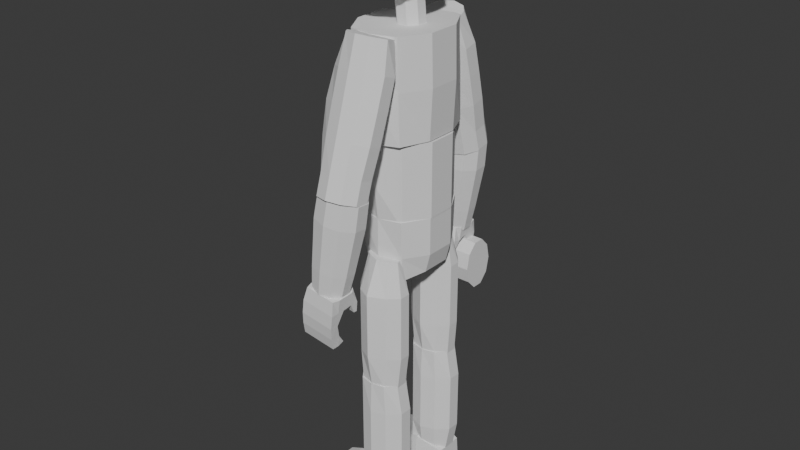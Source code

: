 # Source: Human.blend  (saved by Blender 4.1.23; exported with 4.5.12 LTS)
import bpy
from mathutils import Matrix  # noqa: F401  (used for matrix-valued properties, if any)

bpy.ops.wm.read_factory_settings(use_empty=True)
scene = bpy.context.scene
scene.name = 'Scene'

# ---- world
world_world = bpy.data.worlds.new('World'); scene.world = world_world
world_world.use_nodes = True; world_world.node_tree.nodes.clear()
_N = world_world.node_tree.nodes; _L = world_world.node_tree.links
n0 = _N.new('ShaderNodeOutputWorld'); n0.name = 'World Output'; n0.location = (300, 300)
n1 = _N.new('ShaderNodeBackground'); n1.name = 'Background'; n1.location = (10, 300)
n1.inputs[0].default_value = (0.05088, 0.05088, 0.05088, 1.0)
_L.new(n1.outputs[0], n0.inputs[0])
n0.is_active_output = True
world_world.color = (0.05088, 0.05088, 0.05088)
world_world.use_sun_shadow = False
world_world.sun_shadow_jitter_overblur = 0.0

# ---- meshes
me_cylinder = bpy.data.meshes.new('Cylinder')
me_cylinder.from_pydata([(0.004534, 0.8235, -0.8436), (0.004534, 0.9044, 0.9293), (0.5923, 0.6662, -0.738), (0.548, 0.8059, 0.9293), (0.9556, 0.3091, -0.5697), (0.9083, 0.3091, 0.9293), (0.9556, -0.309, -0.5697), (0.9113, -0.309, 0.9293), (0.5923, -0.6661, -0.738), (0.5923, -0.8077, 0.9293), (0.004534, -0.8234, -0.8436), (0.004534, -0.9043, 0.9293), (-0.5833, -0.6661, -1.071), (-0.5833, -0.8077, 0.9293), (-0.9465, -0.309, -1.071), (-0.9465, -0.309, 0.9293), (-0.9465, 0.3091, -1.071), (-0.9465, 0.3091, 0.9293), (-0.5833, 0.6662, -1.071), (-0.5833, 0.8079, 0.9293), (0.004534, 0.9299, -0.07072), (0.5923, 0.8076, -0.07072), (0.9556, 0.3091, -0.07072), (0.9556, -0.309, -0.07072), (0.5923, -0.8075, -0.07072), (0.004534, -0.9298, -0.07072), (-0.5833, -0.8075, -0.07072), (-0.9465, -0.309, -0.07072), (-0.9465, 0.3091, -0.07072), (-0.5833, 0.8076, -0.07072)], [], [(20, 1, 3, 21), (21, 3, 5, 22), (22, 5, 7, 23), (23, 7, 9, 24), (24, 9, 11, 25), (25, 11, 13, 26), (26, 13, 15, 27), (27, 15, 17, 28), (3, 1, 19, 17, 15, 13, 11, 9, 7, 5), (28, 17, 19, 29), (29, 19, 1, 20), (0, 2, 4, 6, 8, 10, 12, 14, 16, 18), (18, 29, 20, 0), (16, 28, 29, 18), (14, 27, 28, 16), (12, 26, 27, 14), (10, 25, 26, 12), (8, 24, 25, 10), (6, 23, 24, 8), (4, 22, 23, 6), (2, 21, 22, 4), (0, 20, 21, 2)])
_uv = me_cylinder.uv_layers.new(name='UVMap')
_uv.uv.foreach_set('vector', [1.0, 0.75, 1.0, 1.0, 0.9, 1.0, 0.9, 0.75, 0.9, 0.75, 0.9, 1.0, 0.8, 1.0, 0.8, 0.75, 0.8, 0.75, 0.8, 1.0, 0.7, 1.0, 0.7, 0.75, 0.7, 0.75, 0.7, 1.0, 0.6, 1.0, 0.6, 0.75, 0.6, 0.75, 0.6, 1.0, 0.5, 1.0, 0.5, 0.75, 0.5, 0.75, 0.5, 1.0, 0.4, 1.0, 0.4, 0.75, 0.4, 0.75, 0.4, 1.0, 0.3, 1.0, 0.3, 0.75, 0.3, 0.75, 0.3, 1.0, 0.2, 1.0, 0.2, 0.75, 0.3911, 0.4442, 0.25, 0.49, 0.1089, 0.4442, 0.02175, 0.3242, 0.02175, 0.1758, 0.1089, 0.05584, 0.25, 0.01, 0.3911, 0.05584, 0.4783, 0.1758, 0.4783, 0.3242, 0.2, 0.75, 0.2, 1.0, 0.1, 1.0, 0.1, 0.75, 0.1, 0.75, 0.1, 1.0, -7.451e-08, 1.0, -7.451e-08, 0.75, 0.75, 0.49, 0.8911, 0.4442, 0.9783, 0.3242, 0.9783, 0.1758, 0.8911, 0.05584, 0.75, 0.01, 0.6089, 0.05584, 0.5217, 0.1758, 0.5217, 0.3242, 0.6089, 0.4442, 0.1, 0.5, 0.1, 0.75, -7.451e-08, 0.75, -7.451e-08, 0.5, 0.2, 0.5, 0.2, 0.75, 0.1, 0.75, 0.1, 0.5, 0.3, 0.5, 0.3, 0.75, 0.2, 0.75, 0.2, 0.5, 0.4, 0.5, 0.4, 0.75, 0.3, 0.75, 0.3, 0.5, 0.5, 0.5, 0.5, 0.75, 0.4, 0.75, 0.4, 0.5, 0.6, 0.5, 0.6, 0.75, 0.5, 0.75, 0.5, 0.5, 0.7, 0.5, 0.7, 0.75, 0.6, 0.75, 0.6, 0.5, 0.8, 0.5, 0.8, 0.75, 0.7, 0.75, 0.7, 0.5, 0.9, 0.5, 0.9, 0.75, 0.8, 0.75, 0.8, 0.5, 1.0, 0.5, 1.0, 0.75, 0.9, 0.75, 0.9, 0.5])
me_cylinder.update()
me_cube_001 = bpy.data.meshes.new('Cube.001')
me_cube_001.from_pydata([(-0.04191, -0.1027, -0.4875), (-0.05932, -0.2427, -0.3485), (-0.199, -0.1027, -0.3601), (-0.1451, -0.2427, 0.3317), (-0.1628, -0.1027, 0.4707), (-0.2848, -0.1027, 0.3203), (-0.04191, 0.1027, -0.4875), (-0.199, 0.1027, -0.3601), (-0.05932, 0.2427, -0.3485), (-0.1628, 0.1027, 0.4707), (-0.1451, 0.2427, 0.3317), (-0.2848, 0.1027, 0.3203), (0.1628, -0.1027, -0.4707), (0.2848, -0.1027, -0.3203), (0.1451, -0.2427, -0.3317), (0.04191, -0.1027, 0.4875), (0.05932, -0.2427, 0.3485), (0.199, -0.1027, 0.3601), (0.1628, 0.1027, -0.4707), (0.1451, 0.2427, -0.3317), (0.2848, 0.1027, -0.3203), (0.04191, 0.1027, 0.4875), (0.199, 0.1027, 0.3601), (0.05932, 0.2427, 0.3485)], [], [(14, 16, 3, 1), (20, 22, 17, 13), (21, 9, 4, 15), (2, 5, 11, 7), (8, 10, 23, 19), (0, 1, 2), (3, 4, 5), (6, 7, 8), (9, 10, 11), (12, 13, 14), (15, 16, 17), (18, 19, 20), (21, 22, 23), (6, 0, 2, 7), (1, 3, 5, 2), (4, 9, 11, 5), (10, 8, 7, 11), (18, 6, 8, 19), (9, 21, 23, 10), (22, 20, 19, 23), (12, 18, 20, 13), (21, 15, 17, 22), (16, 14, 13, 17), (0, 12, 14, 1), (15, 4, 3, 16), (6, 18, 12, 0)])
_uv = me_cube_001.uv_layers.new(name='UVMap')
_uv.uv.foreach_set('vector', [0.4113, 0.8222, 0.5887, 0.8222, 0.5887, 0.9278, 0.4113, 0.9278, 0.4112, 0.5721, 0.5888, 0.5721, 0.5888, 0.6779, 0.4112, 0.6779, 0.6971, 0.5721, 0.8029, 0.5721, 0.8029, 0.6779, 0.6971, 0.6779, 0.4112, 0.07211, 0.5888, 0.07211, 0.5888, 0.1779, 0.4112, 0.1779, 0.4113, 0.3222, 0.5887, 0.3222, 0.5887, 0.4278, 0.4113, 0.4278, 0.1971, 0.6779, 0.194, 0.75, 0.125, 0.6779, 0.5872, 0.0, 0.6234, 0.07211, 0.5888, 0.07211, 0.1971, 0.5721, 0.125, 0.5721, 0.194, 0.5, 0.6234, 0.1779, 0.5872, 0.25, 0.5888, 0.1779, 0.3029, 0.6779, 0.3719, 0.6779, 0.2997, 0.75, 0.625, 0.8221, 0.5887, 0.8222, 0.5888, 0.75, 0.3029, 0.5721, 0.2997, 0.5, 0.3719, 0.5721, 0.625, 0.4279, 0.5888, 0.5, 0.5887, 0.4278, 0.1971, 0.5721, 0.1971, 0.6779, 0.125, 0.6779, 0.125, 0.5721, 0.4097, 0.0, 0.5872, 0.0, 0.5888, 0.07211, 0.4112, 0.07211, 0.625, 0.07211, 0.625, 0.1779, 0.5888, 0.1779, 0.5888, 0.07211, 0.5887, 0.3222, 0.4113, 0.3222, 0.4112, 0.1779, 0.5888, 0.1779, 0.3029, 0.5721, 0.1971, 0.5721, 0.194, 0.5, 0.2997, 0.5, 0.625, 0.3221, 0.625, 0.4279, 0.5887, 0.4278, 0.5887, 0.3222, 0.5888, 0.5721, 0.4112, 0.5721, 0.4113, 0.4278, 0.5887, 0.4278, 0.3029, 0.6779, 0.3029, 0.5721, 0.4112, 0.5721, 0.4112, 0.6779, 0.6971, 0.5721, 0.6971, 0.6779, 0.5888, 0.6779, 0.5888, 0.5721, 0.5887, 0.8222, 0.4113, 0.8222, 0.4112, 0.6779, 0.5888, 0.6779, 0.1971, 0.6779, 0.3029, 0.6779, 0.2997, 0.75, 0.194, 0.75, 0.625, 0.8221, 0.625, 0.9279, 0.5887, 0.9278, 0.5887, 0.8222, 0.1971, 0.5721, 0.3029, 0.5721, 0.3029, 0.6779, 0.1971, 0.6779])
me_cube_001.update()
me_cylinder_001 = bpy.data.meshes.new('Cylinder.001')
me_cylinder_001.from_pydata([(0.01098, 0.9535, -1.001), (0.01098, 0.9123, 0.999), (0.5988, 0.809, -1.001), (0.5988, 0.809, 0.999), (0.8751, 0.309, -0.9934), (0.962, 0.309, 0.999), (0.8751, -0.309, -0.9934), (0.962, -0.309, 0.999), (0.5988, -0.809, -1.001), (0.5988, -0.809, 0.999), (0.01098, -0.9535, -1.001), (0.01098, -0.9123, 0.999), (-0.5768, -0.809, -1.001), (-0.5768, -0.809, 0.999), (-0.9401, -0.309, -1.001), (-0.9401, -0.309, 0.999), (-0.9401, 0.309, -1.001), (-0.9401, 0.309, 0.999), (-0.5768, 0.809, -1.001), (-0.5768, 0.809, 0.999), (0.01098, 0.994, -0.000958), (0.5988, 0.809, -0.000958), (0.962, 0.309, -0.000958), (0.962, -0.309, -0.000958), (0.5988, -0.809, -0.000958), (0.01098, -0.994, -0.000958), (-0.5768, -0.809, -0.000958), (-1.018, -0.309, 0.005826), (-1.018, 0.309, 0.005826), (-0.5768, 0.809, -0.000958)], [], [(20, 1, 3, 21), (21, 3, 5, 22), (22, 5, 7, 23), (23, 7, 9, 24), (24, 9, 11, 25), (25, 11, 13, 26), (26, 13, 15, 27), (27, 15, 17, 28), (3, 1, 19, 17, 15, 13, 11, 9, 7, 5), (28, 17, 19, 29), (29, 19, 1, 20), (0, 2, 4, 6, 8, 10, 12, 14, 16, 18), (18, 29, 20, 0), (16, 28, 29, 18), (14, 27, 28, 16), (12, 26, 27, 14), (10, 25, 26, 12), (8, 24, 25, 10), (6, 23, 24, 8), (4, 22, 23, 6), (2, 21, 22, 4), (0, 20, 21, 2)])
_uv = me_cylinder_001.uv_layers.new(name='UVMap')
_uv.uv.foreach_set('vector', [1.0, 0.75, 1.0, 1.0, 0.9, 1.0, 0.9, 0.75, 0.9, 0.75, 0.9, 1.0, 0.8, 1.0, 0.8, 0.75, 0.8, 0.75, 0.8, 1.0, 0.7, 1.0, 0.7, 0.75, 0.7, 0.75, 0.7, 1.0, 0.6, 1.0, 0.6, 0.75, 0.6, 0.75, 0.6, 1.0, 0.5, 1.0, 0.5, 0.75, 0.5, 0.75, 0.5, 1.0, 0.4, 1.0, 0.4, 0.75, 0.4, 0.75, 0.4, 1.0, 0.3, 1.0, 0.3, 0.75, 0.3, 0.75, 0.3, 1.0, 0.2, 1.0, 0.2, 0.75, 0.3911, 0.4442, 0.25, 0.49, 0.1089, 0.4442, 0.02175, 0.3242, 0.02175, 0.1758, 0.1089, 0.05584, 0.25, 0.01, 0.3911, 0.05584, 0.4783, 0.1758, 0.4783, 0.3242, 0.2, 0.75, 0.2, 1.0, 0.1, 1.0, 0.1, 0.75, 0.1, 0.75, 0.1, 1.0, -7.451e-08, 1.0, -7.451e-08, 0.75, 0.75, 0.49, 0.8911, 0.4442, 0.9783, 0.3242, 0.9783, 0.1758, 0.8911, 0.05584, 0.75, 0.01, 0.6089, 0.05584, 0.5217, 0.1758, 0.5217, 0.3242, 0.6089, 0.4442, 0.1, 0.5, 0.1, 0.75, -7.451e-08, 0.75, -7.451e-08, 0.5, 0.2, 0.5, 0.2, 0.75, 0.1, 0.75, 0.1, 0.5, 0.3, 0.5, 0.3, 0.75, 0.2, 0.75, 0.2, 0.5, 0.4, 0.5, 0.4, 0.75, 0.3, 0.75, 0.3, 0.5, 0.5, 0.5, 0.5, 0.75, 0.4, 0.75, 0.4, 0.5, 0.6, 0.5, 0.6, 0.75, 0.5, 0.75, 0.5, 0.5, 0.7, 0.5, 0.7, 0.75, 0.6, 0.75, 0.6, 0.5, 0.8, 0.5, 0.8, 0.75, 0.7, 0.75, 0.7, 0.5, 0.9, 0.5, 0.9, 0.75, 0.8, 0.75, 0.8, 0.5, 1.0, 0.5, 1.0, 0.75, 0.9, 0.75, 0.9, 0.5])
me_cylinder_001.update()
me_cylinder_003 = bpy.data.meshes.new('Cylinder.003')
me_cylinder_003.from_pydata([(-0.04667, 0.775, -1.651), (0.4837, 0.7295, -1.696), (0.5411, 0.809, -0.02036), (0.7802, 0.309, -1.531), (0.9044, 0.309, -0.02036), (0.7802, -0.309, -1.531), (0.9044, -0.309, -0.02036), (0.4837, -0.7295, -1.696), (0.5411, -0.809, -0.02036), (-0.04667, -0.775, -1.651), (-0.4478, -0.7295, -1.58), (-0.6345, -0.809, -0.02036), (-0.6676, -0.309, -1.636), (-0.985, -0.3021, -0.1805), (-0.6676, 0.309, -1.636), (-0.985, 0.3021, -0.1805), (-0.2469, 0.7295, -1.58), (-0.6345, 0.809, -0.02036), (-0.04667, 0.8939, -1.027), (0.5411, 0.7736, -1.02), (0.9044, 0.309, -1.02), (0.9044, -0.309, -1.02), (0.5411, -0.7736, -1.02), (-0.04667, -0.8939, -1.027), (-0.562, -0.7736, -1.02), (-0.9253, -0.309, -1.02), (-0.9253, 0.309, -1.02), (-0.562, 0.7736, -1.02), (-0.07245, 0.8728, -0.0672), (-0.07245, 0.9552, 1.963), (0.5377, 0.7728, -0.1827), (0.5377, 0.7728, 1.963), (0.9148, 0.2952, -0.01676), (0.9148, 0.2952, 1.963), (0.9148, -0.2952, -0.01676), (0.9148, -0.2952, 1.963), (0.5377, -0.7728, -0.1827), (0.5377, -0.7728, 1.963), (-0.07245, -0.8728, -0.0672), (-0.07245, -0.9552, 1.963), (-0.5953, -0.7728, -0.1827), (-0.6826, -0.7728, 1.963), (-1.06, -0.2952, 1.963), (-1.06, 0.2952, 1.963), (-0.5953, 0.7728, -0.1827), (-0.6826, 0.7728, 1.963), (-0.07245, 0.9552, 0.8453), (0.5377, 0.7728, 0.8156), (0.9148, 0.2952, 0.8009), (0.9148, -0.2952, 0.8009), (0.5377, -0.7728, 0.8156), (-0.07245, -0.9552, 0.8453), (-0.6826, -0.7728, 0.8156), (-1.06, -0.2952, 0.8009), (-1.06, 0.2952, 0.8009), (-0.6826, 0.7728, 0.8156)], [], [(18, 28, 2, 19), (19, 2, 4, 20), (20, 4, 6, 21), (21, 6, 8, 22), (22, 8, 38, 23), (23, 38, 11, 24), (24, 11, 13, 25), (25, 13, 15, 26), (2, 28, 17, 15, 13, 11, 38, 8, 6, 4), (26, 15, 17, 27), (27, 17, 28, 18), (0, 1, 3, 5, 7, 9, 10, 12, 14, 16), (16, 27, 18, 0), (14, 26, 27, 16), (12, 25, 26, 14), (10, 24, 25, 12), (9, 23, 24, 10), (7, 22, 23, 9), (5, 21, 22, 7), (3, 20, 21, 5), (1, 19, 20, 3), (0, 18, 19, 1), (46, 29, 31, 47), (47, 31, 33, 48), (48, 33, 35, 49), (49, 35, 37, 50), (50, 37, 39, 51), (51, 39, 41, 52), (52, 41, 42, 53), (53, 42, 43, 54), (31, 29, 45, 43, 42, 41, 39, 37, 35, 33), (54, 43, 45, 55), (55, 45, 29, 46), (28, 30, 32, 34, 36, 38, 40, 13, 15, 44), (44, 55, 46, 28), (15, 54, 55, 44), (13, 53, 54, 15), (40, 52, 53, 13), (38, 51, 52, 40), (36, 50, 51, 38), (34, 49, 50, 36), (32, 48, 49, 34), (30, 47, 48, 32), (28, 46, 47, 30)])
_uv = me_cylinder_003.uv_layers.new(name='UVMap')
_uv.uv.foreach_set('vector', [1.0, 0.75, 1.0, 1.0, 0.9, 1.0, 0.9, 0.75, 0.9, 0.75, 0.9, 1.0, 0.8, 1.0, 0.8, 0.75, 0.8, 0.75, 0.8, 1.0, 0.7, 1.0, 0.7, 0.75, 0.7, 0.75, 0.7, 1.0, 0.6, 1.0, 0.6, 0.75, 0.6, 0.75, 0.6, 1.0, 0.5, 1.0, 0.5, 0.75, 0.5, 0.75, 0.5, 1.0, 0.4, 1.0, 0.4, 0.75, 0.4, 0.75, 0.4, 1.0, 0.3, 1.0, 0.3, 0.75, 0.3, 0.75, 0.3, 1.0, 0.2, 1.0, 0.2, 0.75, 0.3911, 0.4442, 0.25, 0.49, 0.1089, 0.4442, 0.02175, 0.3242, 0.02175, 0.1758, 0.1089, 0.05584, 0.25, 0.01, 0.3911, 0.05584, 0.4783, 0.1758, 0.4783, 0.3242, 0.2, 0.75, 0.2, 1.0, 0.1, 1.0, 0.1, 0.75, 0.1, 0.75, 0.1, 1.0, -7.451e-08, 1.0, -7.451e-08, 0.75, 0.75, 0.49, 0.8911, 0.4442, 0.9783, 0.3242, 0.9783, 0.1758, 0.8911, 0.05584, 0.75, 0.01, 0.6089, 0.05584, 0.5217, 0.1758, 0.5217, 0.3242, 0.6089, 0.4442, 0.1, 0.5, 0.1, 0.75, -7.451e-08, 0.75, -7.451e-08, 0.5, 0.2, 0.5, 0.2, 0.75, 0.1, 0.75, 0.1, 0.5, 0.3, 0.5, 0.3, 0.75, 0.2, 0.75, 0.2, 0.5, 0.4, 0.5, 0.4, 0.75, 0.3, 0.75, 0.3, 0.5, 0.5, 0.5, 0.5, 0.75, 0.4, 0.75, 0.4, 0.5, 0.6, 0.5, 0.6, 0.75, 0.5, 0.75, 0.5, 0.5, 0.7, 0.5, 0.7, 0.75, 0.6, 0.75, 0.6, 0.5, 0.8, 0.5, 0.8, 0.75, 0.7, 0.75, 0.7, 0.5, 0.9, 0.5, 0.9, 0.75, 0.8, 0.75, 0.8, 0.5, 1.0, 0.5, 1.0, 0.75, 0.9, 0.75, 0.9, 0.5, 1.0, 0.75, 1.0, 1.0, 0.9, 1.0, 0.9, 0.75, 0.9, 0.75, 0.9, 1.0, 0.8, 1.0, 0.8, 0.75, 0.8, 0.75, 0.8, 1.0, 0.7, 1.0, 0.7, 0.75, 0.7, 0.75, 0.7, 1.0, 0.6, 1.0, 0.6, 0.75, 0.6, 0.75, 0.6, 1.0, 0.5, 1.0, 0.5, 0.75, 0.5, 0.75, 0.5, 1.0, 0.4, 1.0, 0.4, 0.75, 0.4, 0.75, 0.4, 1.0, 0.3, 1.0, 0.3, 0.75, 0.3, 0.75, 0.3, 1.0, 0.2, 1.0, 0.2, 0.75, 0.3911, 0.4442, 0.25, 0.49, 0.1089, 0.4442, 0.02175, 0.3242, 0.02175, 0.1758, 0.1089, 0.05584, 0.25, 0.01, 0.3911, 0.05584, 0.4783, 0.1758, 0.4783, 0.3242, 0.2, 0.75, 0.2, 1.0, 0.1, 1.0, 0.1, 0.75, 0.1, 0.75, 0.1, 1.0, -7.451e-08, 1.0, -7.451e-08, 0.75, 0.75, 0.49, 0.8911, 0.4442, 0.9783, 0.3242, 0.9783, 0.1758, 0.8911, 0.05584, 0.75, 0.01, 0.6089, 0.05584, 0.5217, 0.1758, 0.5217, 0.3242, 0.6089, 0.4442, 0.1, 0.5, 0.1, 0.75, -7.451e-08, 0.75, -7.451e-08, 0.5, 0.2, 0.5, 0.2, 0.75, 0.1, 0.75, 0.1, 0.5, 0.3, 0.5, 0.3, 0.75, 0.2, 0.75, 0.2, 0.5, 0.4, 0.5, 0.4, 0.75, 0.3, 0.75, 0.3, 0.5, 0.5, 0.5, 0.5, 0.75, 0.4, 0.75, 0.4, 0.5, 0.6, 0.5, 0.6, 0.75, 0.5, 0.75, 0.5, 0.5, 0.7, 0.5, 0.7, 0.75, 0.6, 0.75, 0.6, 0.5, 0.8, 0.5, 0.8, 0.75, 0.7, 0.75, 0.7, 0.5, 0.9, 0.5, 0.9, 0.75, 0.8, 0.75, 0.8, 0.5, 1.0, 0.5, 1.0, 0.75, 0.9, 0.75, 0.9, 0.5])
me_cylinder_003.update()
me_cylinder_004 = bpy.data.meshes.new('Cylinder.004')
me_cylinder_004.from_pydata([(0.007598, 1.036, -1.0), (0.007598, 0.5739, 1.0), (0.5954, 0.8446, -1.0), (0.5129, 0.3207, 1.0), (0.9587, 0.3446, -1.0), (0.7438, 0.1046, 1.0), (0.9587, -0.2734, -1.0), (0.805, -0.239, 1.0), (0.5954, -0.7734, -1.0), (0.5875, -0.7638, 1.0), (0.007598, -0.9644, -1.0), (0.007598, -0.9644, 1.0), (-0.5802, -0.7734, -1.0), (-0.525, -0.7065, 1.0), (-0.9435, -0.2734, -1.0), (-0.7286, -0.2253, 1.0), (-0.9435, 0.3446, -1.0), (-0.7898, 0.1183, 1.0), (-0.5802, 0.8446, -1.0), (-0.5442, 0.3558, 1.0), (0.06502, 1.263, -0.5), (0.06502, 1.263, 0.0), (0.06502, 1.263, 0.5), (0.6863, 0.8738, 0.5), (0.6863, 0.8738, 0.0), (0.6863, 0.8738, -0.5), (1.05, 0.3446, 0.5), (1.05, 0.3446, 0.0), (1.05, 0.3446, -0.5), (1.05, -0.2734, 0.5), (1.05, -0.2734, 0.0), (1.05, -0.2734, -0.5), (0.6542, -0.797, 0.5), (0.6542, -0.797, 0.0), (0.6542, -0.797, -0.5), (-0.006896, -1.192, 0.5), (-0.006896, -1.192, 0.0), (-0.006896, -1.192, -0.5), (-0.6778, -0.7957, 0.5), (-0.6778, -0.7957, 0.0), (-0.6778, -0.7957, -0.5), (-1.112, -0.2734, 0.5), (-1.112, -0.2734, 0.0), (-1.112, -0.2734, -0.5), (-1.112, 0.3446, 0.5), (-1.112, 0.3446, 0.0), (-1.112, 0.3446, -0.5), (-0.6465, 0.8617, 0.5), (-0.6465, 0.8617, 0.0), (-0.6465, 0.8617, -0.5)], [], [(22, 1, 3, 23), (23, 3, 5, 26), (26, 5, 7, 29), (29, 7, 9, 32), (32, 9, 11, 35), (35, 11, 13, 38), (38, 13, 15, 41), (41, 15, 17, 44), (3, 1, 19, 17, 15, 13, 11, 9, 7, 5), (44, 17, 19, 47), (47, 19, 1, 22), (0, 2, 4, 6, 8, 10, 12, 14, 16, 18), (18, 49, 20, 0), (49, 48, 21, 20), (48, 47, 22, 21), (16, 46, 49, 18), (46, 45, 48, 49), (45, 44, 47, 48), (14, 43, 46, 16), (43, 42, 45, 46), (42, 41, 44, 45), (12, 40, 43, 14), (40, 39, 42, 43), (39, 38, 41, 42), (10, 37, 40, 12), (37, 36, 39, 40), (36, 35, 38, 39), (8, 34, 37, 10), (34, 33, 36, 37), (33, 32, 35, 36), (6, 31, 34, 8), (31, 30, 33, 34), (30, 29, 32, 33), (4, 28, 31, 6), (28, 27, 30, 31), (27, 26, 29, 30), (2, 25, 28, 4), (25, 24, 27, 28), (24, 23, 26, 27), (0, 20, 25, 2), (20, 21, 24, 25), (21, 22, 23, 24)])
_uv = me_cylinder_004.uv_layers.new(name='UVMap')
_uv.uv.foreach_set('vector', [1.0, 0.875, 1.0, 1.0, 0.9, 1.0, 0.9, 0.875, 0.9, 0.875, 0.9, 1.0, 0.8, 1.0, 0.8, 0.875, 0.8, 0.875, 0.8, 1.0, 0.7, 1.0, 0.7, 0.875, 0.7, 0.875, 0.7, 1.0, 0.6, 1.0, 0.6, 0.875, 0.6, 0.875, 0.6, 1.0, 0.5, 1.0, 0.5, 0.875, 0.5, 0.875, 0.5, 1.0, 0.4, 1.0, 0.4, 0.875, 0.4, 0.875, 0.4, 1.0, 0.3, 1.0, 0.3, 0.875, 0.3, 0.875, 0.3, 1.0, 0.2, 1.0, 0.2, 0.875, 0.3911, 0.4442, 0.25, 0.49, 0.1089, 0.4442, 0.02175, 0.3242, 0.02175, 0.1758, 0.1089, 0.05584, 0.25, 0.01, 0.3911, 0.05584, 0.4783, 0.1758, 0.4783, 0.3242, 0.2, 0.875, 0.2, 1.0, 0.1, 1.0, 0.1, 0.875, 0.1, 0.875, 0.1, 1.0, -7.451e-08, 1.0, -7.451e-08, 0.875, 0.75, 0.49, 0.8911, 0.4442, 0.9783, 0.3242, 0.9783, 0.1758, 0.8911, 0.05584, 0.75, 0.01, 0.6089, 0.05584, 0.5217, 0.1758, 0.5217, 0.3242, 0.6089, 0.4442, 0.1, 0.5, 0.1, 0.625, -7.451e-08, 0.625, -7.451e-08, 0.5, 0.1, 0.625, 0.1, 0.75, -7.451e-08, 0.75, -7.451e-08, 0.625, 0.1, 0.75, 0.1, 0.875, -7.451e-08, 0.875, -7.451e-08, 0.75, 0.2, 0.5, 0.2, 0.625, 0.1, 0.625, 0.1, 0.5, 0.2, 0.625, 0.2, 0.75, 0.1, 0.75, 0.1, 0.625, 0.2, 0.75, 0.2, 0.875, 0.1, 0.875, 0.1, 0.75, 0.3, 0.5, 0.3, 0.625, 0.2, 0.625, 0.2, 0.5, 0.3, 0.625, 0.3, 0.75, 0.2, 0.75, 0.2, 0.625, 0.3, 0.75, 0.3, 0.875, 0.2, 0.875, 0.2, 0.75, 0.4, 0.5, 0.4, 0.625, 0.3, 0.625, 0.3, 0.5, 0.4, 0.625, 0.4, 0.75, 0.3, 0.75, 0.3, 0.625, 0.4, 0.75, 0.4, 0.875, 0.3, 0.875, 0.3, 0.75, 0.5, 0.5, 0.5, 0.625, 0.4, 0.625, 0.4, 0.5, 0.5, 0.625, 0.5, 0.75, 0.4, 0.75, 0.4, 0.625, 0.5, 0.75, 0.5, 0.875, 0.4, 0.875, 0.4, 0.75, 0.6, 0.5, 0.6, 0.625, 0.5, 0.625, 0.5, 0.5, 0.6, 0.625, 0.6, 0.75, 0.5, 0.75, 0.5, 0.625, 0.6, 0.75, 0.6, 0.875, 0.5, 0.875, 0.5, 0.75, 0.7, 0.5, 0.7, 0.625, 0.6, 0.625, 0.6, 0.5, 0.7, 0.625, 0.7, 0.75, 0.6, 0.75, 0.6, 0.625, 0.7, 0.75, 0.7, 0.875, 0.6, 0.875, 0.6, 0.75, 0.8, 0.5, 0.8, 0.625, 0.7, 0.625, 0.7, 0.5, 0.8, 0.625, 0.8, 0.75, 0.7, 0.75, 0.7, 0.625, 0.8, 0.75, 0.8, 0.875, 0.7, 0.875, 0.7, 0.75, 0.9, 0.5, 0.9, 0.625, 0.8, 0.625, 0.8, 0.5, 0.9, 0.625, 0.9, 0.75, 0.8, 0.75, 0.8, 0.625, 0.9, 0.75, 0.9, 0.875, 0.8, 0.875, 0.8, 0.75, 1.0, 0.5, 1.0, 0.625, 0.9, 0.625, 0.9, 0.5, 1.0, 0.625, 1.0, 0.75, 0.9, 0.75, 0.9, 0.625, 1.0, 0.75, 1.0, 0.875, 0.9, 0.875, 0.9, 0.75])
me_cylinder_004.update()
me_cylinder_005 = bpy.data.meshes.new('Cylinder.005')
me_cylinder_005.from_pydata([(-0.0411, 0.8004, -1.0), (-0.0411, 0.9246, 1.0), (0.5467, 0.6476, -1.0), (0.5467, 0.809, 1.0), (0.91, 0.309, -1.0), (0.91, 0.309, 1.0), (0.91, -0.309, -1.0), (0.91, -0.309, 1.0), (0.5467, -0.6476, -1.0), (0.5467, -0.809, 1.0), (-0.0411, -0.8004, -1.0), (-0.0411, -0.9246, 1.0), (-0.6289, -0.809, -1.0), (-0.6289, -0.809, 1.0), (-0.9922, -0.309, -1.0), (-0.9922, -0.309, 1.0), (-0.9922, 0.309, -1.0), (-0.9922, 0.309, 1.0), (-0.6289, 0.809, -1.0), (-0.6289, 0.809, 1.0), (-0.0411, 1.0, -0.5), (-0.0411, 1.0, 0.0), (-0.0411, 1.0, 0.5), (0.6389, 0.809, 0.5), (0.6389, 0.809, 0.0), (0.6389, 0.809, -0.5), (1.16, 0.309, 0.5), (1.16, 0.309, 0.0), (1.16, 0.309, -0.5), (1.16, -0.309, 0.5), (1.16, -0.309, 0.0), (1.16, -0.309, -0.5), (0.6389, -0.809, 0.5), (0.6389, -0.809, 0.0), (0.6389, -0.809, -0.5), (-0.0411, -1.0, 0.5), (-0.0411, -1.0, 0.0), (-0.0411, -1.0, -0.5), (-0.6289, -0.809, 0.5), (-0.6289, -0.809, 0.0), (-0.6289, -0.809, -0.5), (-0.9922, -0.309, 0.5), (-0.9922, -0.309, 0.0), (-0.9922, -0.309, -0.5), (-0.9922, 0.309, 0.5), (-0.9922, 0.309, 0.0), (-0.9922, 0.309, -0.5), (-0.6289, 0.809, 0.5), (-0.6289, 0.809, 0.0), (-0.6289, 0.809, -0.5)], [], [(22, 1, 3, 23), (23, 3, 5, 26), (26, 5, 7, 29), (29, 7, 9, 32), (32, 9, 11, 35), (35, 11, 13, 38), (38, 13, 15, 41), (41, 15, 17, 44), (3, 1, 19, 17, 15, 13, 11, 9, 7, 5), (44, 17, 19, 47), (47, 19, 1, 22), (0, 2, 4, 6, 8, 10, 12, 14, 16, 18), (18, 49, 20, 0), (49, 48, 21, 20), (48, 47, 22, 21), (16, 46, 49, 18), (46, 45, 48, 49), (45, 44, 47, 48), (14, 43, 46, 16), (43, 42, 45, 46), (42, 41, 44, 45), (12, 40, 43, 14), (40, 39, 42, 43), (39, 38, 41, 42), (10, 37, 40, 12), (37, 36, 39, 40), (36, 35, 38, 39), (8, 34, 37, 10), (34, 33, 36, 37), (33, 32, 35, 36), (6, 31, 34, 8), (31, 30, 33, 34), (30, 29, 32, 33), (4, 28, 31, 6), (28, 27, 30, 31), (27, 26, 29, 30), (2, 25, 28, 4), (25, 24, 27, 28), (24, 23, 26, 27), (0, 20, 25, 2), (20, 21, 24, 25), (21, 22, 23, 24)])
_uv = me_cylinder_005.uv_layers.new(name='UVMap')
_uv.uv.foreach_set('vector', [1.0, 0.875, 1.0, 1.0, 0.9, 1.0, 0.9, 0.875, 0.9, 0.875, 0.9, 1.0, 0.8, 1.0, 0.8, 0.875, 0.8, 0.875, 0.8, 1.0, 0.7, 1.0, 0.7, 0.875, 0.7, 0.875, 0.7, 1.0, 0.6, 1.0, 0.6, 0.875, 0.6, 0.875, 0.6, 1.0, 0.5, 1.0, 0.5, 0.875, 0.5, 0.875, 0.5, 1.0, 0.4, 1.0, 0.4, 0.875, 0.4, 0.875, 0.4, 1.0, 0.3, 1.0, 0.3, 0.875, 0.3, 0.875, 0.3, 1.0, 0.2, 1.0, 0.2, 0.875, 0.3911, 0.4442, 0.25, 0.49, 0.1089, 0.4442, 0.02175, 0.3242, 0.02175, 0.1758, 0.1089, 0.05584, 0.25, 0.01, 0.3911, 0.05584, 0.4783, 0.1758, 0.4783, 0.3242, 0.2, 0.875, 0.2, 1.0, 0.1, 1.0, 0.1, 0.875, 0.1, 0.875, 0.1, 1.0, -7.451e-08, 1.0, -7.451e-08, 0.875, 0.75, 0.49, 0.8911, 0.4442, 0.9783, 0.3242, 0.9783, 0.1758, 0.8911, 0.05584, 0.75, 0.01, 0.6089, 0.05584, 0.5217, 0.1758, 0.5217, 0.3242, 0.6089, 0.4442, 0.1, 0.5, 0.1, 0.625, -7.451e-08, 0.625, -7.451e-08, 0.5, 0.1, 0.625, 0.1, 0.75, -7.451e-08, 0.75, -7.451e-08, 0.625, 0.1, 0.75, 0.1, 0.875, -7.451e-08, 0.875, -7.451e-08, 0.75, 0.2, 0.5, 0.2, 0.625, 0.1, 0.625, 0.1, 0.5, 0.2, 0.625, 0.2, 0.75, 0.1, 0.75, 0.1, 0.625, 0.2, 0.75, 0.2, 0.875, 0.1, 0.875, 0.1, 0.75, 0.3, 0.5, 0.3, 0.625, 0.2, 0.625, 0.2, 0.5, 0.3, 0.625, 0.3, 0.75, 0.2, 0.75, 0.2, 0.625, 0.3, 0.75, 0.3, 0.875, 0.2, 0.875, 0.2, 0.75, 0.4, 0.5, 0.4, 0.625, 0.3, 0.625, 0.3, 0.5, 0.4, 0.625, 0.4, 0.75, 0.3, 0.75, 0.3, 0.625, 0.4, 0.75, 0.4, 0.875, 0.3, 0.875, 0.3, 0.75, 0.5, 0.5, 0.5, 0.625, 0.4, 0.625, 0.4, 0.5, 0.5, 0.625, 0.5, 0.75, 0.4, 0.75, 0.4, 0.625, 0.5, 0.75, 0.5, 0.875, 0.4, 0.875, 0.4, 0.75, 0.6, 0.5, 0.6, 0.625, 0.5, 0.625, 0.5, 0.5, 0.6, 0.625, 0.6, 0.75, 0.5, 0.75, 0.5, 0.625, 0.6, 0.75, 0.6, 0.875, 0.5, 0.875, 0.5, 0.75, 0.7, 0.5, 0.7, 0.625, 0.6, 0.625, 0.6, 0.5, 0.7, 0.625, 0.7, 0.75, 0.6, 0.75, 0.6, 0.625, 0.7, 0.75, 0.7, 0.875, 0.6, 0.875, 0.6, 0.75, 0.8, 0.5, 0.8, 0.625, 0.7, 0.625, 0.7, 0.5, 0.8, 0.625, 0.8, 0.75, 0.7, 0.75, 0.7, 0.625, 0.8, 0.75, 0.8, 0.875, 0.7, 0.875, 0.7, 0.75, 0.9, 0.5, 0.9, 0.625, 0.8, 0.625, 0.8, 0.5, 0.9, 0.625, 0.9, 0.75, 0.8, 0.75, 0.8, 0.625, 0.9, 0.75, 0.9, 0.875, 0.8, 0.875, 0.8, 0.75, 1.0, 0.5, 1.0, 0.625, 0.9, 0.625, 0.9, 0.5, 1.0, 0.625, 1.0, 0.75, 0.9, 0.75, 0.9, 0.625, 1.0, 0.75, 1.0, 0.875, 0.9, 0.875, 0.9, 0.75])
me_cylinder_005.update()
me_cube_002 = bpy.data.meshes.new('Cube.002')
me_cube_002.from_pydata([(-0.2258, -1.013, -0.8999), (-0.2227, -1.0, 1.1), (-0.2258, 1.013, -0.8999), (-0.2227, 1.0, 1.1), (1.816, -0.7436, -0.8999), (1.892, -0.7343, 1.1), (1.816, 0.7436, -0.8999), (1.892, 0.7343, 1.1), (-0.2227, -2.838e-09, -0.8999), (-0.2227, -1.0, 0.1001), (-0.2227, -2.838e-09, 1.1), (-0.2227, 1.0, 0.1001), (0.7869, 1.013, -0.8999), (0.7773, 1.0, 1.629), (1.892, 0.8082, 0.1001), (1.816, -4.352e-09, -0.8999), (1.892, -2.838e-09, 1.1), (1.892, -0.8082, 0.1001), (0.7869, -1.013, -0.8999), (0.7773, -1.0, 1.629), (0.7773, -2.838e-09, 1.706), (0.7773, -2.838e-09, -0.8999), (0.7773, -1.101, 0.1001), (1.892, -2.838e-09, 0.1001), (0.7773, 1.101, 0.1001), (-1.459, -4.352e-09, -0.8999), (-0.9644, -2.838e-09, -0.8999), (-0.977, -1.013, -0.8999), (-0.9644, -1.0, -0.2265), (-0.9644, -1.0, 0.7735), (-0.9644, -2.838e-09, 0.7735), (-0.9644, 1.0, 0.7735), (-0.9644, 1.0, -0.2265), (-0.977, 1.013, -0.8999), (-1.459, -1.013, -0.8999), (-1.522, -1.0, -0.6057), (-1.522, -1.0, 0.3943), (-1.522, -2.838e-09, 0.3943), (-1.522, 1.0, 0.3943), (-1.522, 1.0, -0.6057), (-1.459, 1.013, -0.8999), (-1.522, -2.838e-09, -0.6057)], [], [(8, 0, 27, 26), (24, 13, 7, 14), (23, 16, 5, 17), (22, 19, 1, 9), (21, 15, 4, 18), (20, 10, 1, 19), (16, 20, 19, 5), (7, 13, 20, 16), (13, 3, 10, 20), (8, 21, 18, 0), (2, 12, 21, 8), (12, 6, 15, 21), (18, 22, 9, 0), (4, 17, 22, 18), (17, 5, 19, 22), (15, 23, 17, 4), (6, 14, 23, 15), (14, 7, 16, 23), (12, 24, 14, 6), (2, 11, 24, 12), (11, 3, 13, 24), (10, 3, 31, 30), (0, 9, 28, 27), (3, 11, 32, 31), (32, 33, 40, 39), (27, 28, 35, 34), (31, 32, 39, 38), (26, 27, 34, 25), (1, 10, 30, 29), (11, 2, 33, 32), (2, 8, 26, 33), (9, 1, 29, 28), (41, 37, 38, 39), (25, 41, 39, 40), (34, 35, 41, 25), (35, 36, 37, 41), (28, 29, 36, 35), (29, 30, 37, 36), (33, 26, 25, 40), (30, 31, 38, 37)])
_uv = me_cube_002.uv_layers.new(name='UVMap')
_uv.uv.foreach_set('vector', [0.125, 0.625, 0.125, 0.75, 0.125, 0.75, 0.125, 0.625, 0.5, 0.375, 0.625, 0.375, 0.625, 0.5, 0.5, 0.5, 0.5, 0.625, 0.625, 0.625, 0.625, 0.75, 0.5, 0.75, 0.5, 0.875, 0.625, 0.875, 0.625, 1.0, 0.5, 1.0, 0.25, 0.625, 0.375, 0.625, 0.375, 0.75, 0.25, 0.75, 0.75, 0.625, 0.875, 0.625, 0.875, 0.75, 0.75, 0.75, 0.625, 0.625, 0.75, 0.625, 0.75, 0.75, 0.625, 0.75, 0.625, 0.5, 0.75, 0.5, 0.75, 0.625, 0.625, 0.625, 0.75, 0.5, 0.875, 0.5, 0.875, 0.625, 0.75, 0.625, 0.125, 0.625, 0.25, 0.625, 0.25, 0.75, 0.125, 0.75, 0.125, 0.5, 0.25, 0.5, 0.25, 0.625, 0.125, 0.625, 0.25, 0.5, 0.375, 0.5, 0.375, 0.625, 0.25, 0.625, 0.375, 0.875, 0.5, 0.875, 0.5, 1.0, 0.375, 1.0, 0.375, 0.75, 0.5, 0.75, 0.5, 0.875, 0.375, 0.875, 0.5, 0.75, 0.625, 0.75, 0.625, 0.875, 0.5, 0.875, 0.375, 0.625, 0.5, 0.625, 0.5, 0.75, 0.375, 0.75, 0.375, 0.5, 0.5, 0.5, 0.5, 0.625, 0.375, 0.625, 0.5, 0.5, 0.625, 0.5, 0.625, 0.625, 0.5, 0.625, 0.375, 0.375, 0.5, 0.375, 0.5, 0.5, 0.375, 0.5, 0.375, 0.25, 0.5, 0.25, 0.5, 0.375, 0.375, 0.375, 0.5, 0.25, 0.625, 0.25, 0.625, 0.375, 0.5, 0.375, 0.875, 0.625, 0.875, 0.5, 0.875, 0.5, 0.875, 0.625, 0.375, 1.0, 0.5, 1.0, 0.5, 1.0, 0.375, 1.0, 0.625, 0.25, 0.5, 0.25, 0.5, 0.25, 0.625, 0.25, 0.5, 0.25, 0.375, 0.25, 0.375, 0.25, 0.5, 0.25, 0.375, 1.0, 0.5, 1.0, 0.5, 1.0, 0.375, 1.0, 0.625, 0.25, 0.5, 0.25, 0.5, 0.25, 0.625, 0.25, 0.125, 0.625, 0.125, 0.75, 0.125, 0.75, 0.125, 0.625, 0.875, 0.75, 0.875, 0.625, 0.875, 0.625, 0.875, 0.75, 0.5, 0.25, 0.375, 0.25, 0.375, 0.25, 0.5, 0.25, 0.125, 0.5, 0.125, 0.625, 0.125, 0.625, 0.125, 0.5, 0.5, 1.0, 0.625, 1.0, 0.625, 1.0, 0.5, 1.0, 0.5, 0.125, 0.625, 0.125, 0.625, 0.25, 0.5, 0.25, 0.375, 0.125, 0.5, 0.125, 0.5, 0.25, 0.375, 0.25, 0.375, 0.0, 0.5, 0.0, 0.5, 0.125, 0.375, 0.125, 0.5, 0.0, 0.625, 0.0, 0.625, 0.125, 0.5, 0.125, 0.5, 1.0, 0.625, 1.0, 0.625, 1.0, 0.5, 1.0, 0.875, 0.75, 0.875, 0.625, 0.875, 0.625, 0.875, 0.75, 0.125, 0.5, 0.125, 0.625, 0.125, 0.625, 0.125, 0.5, 0.875, 0.625, 0.875, 0.5, 0.875, 0.5, 0.875, 0.625])
me_cube_002.update()
me_cylinder_006 = bpy.data.meshes.new('Cylinder.006')
me_cylinder_006.from_pydata([(0.007598, 1.036, -1.0), (0.007598, 0.5739, 1.0), (0.5954, 0.8446, -1.0), (0.5129, 0.3207, 1.0), (0.9587, 0.3446, -1.0), (0.7438, 0.1046, 1.0), (0.9587, -0.2734, -1.0), (0.805, -0.239, 1.0), (0.5954, -0.7734, -1.0), (0.5875, -0.7638, 1.0), (0.007598, -0.9644, -1.0), (0.007598, -0.9644, 1.0), (-0.5802, -0.7734, -1.0), (-0.525, -0.7065, 1.0), (-0.9435, -0.2734, -1.0), (-0.7286, -0.2253, 1.0), (-0.9435, 0.3446, -1.0), (-0.7898, 0.1183, 1.0), (-0.5802, 0.8446, -1.0), (-0.5442, 0.3558, 1.0), (0.06502, 1.263, -0.5), (0.06502, 1.263, 0.0), (0.06502, 1.263, 0.5), (0.6863, 0.8738, 0.5), (0.6863, 0.8738, 0.0), (0.6863, 0.8738, -0.5), (1.05, 0.3446, 0.5), (1.05, 0.3446, 0.0), (1.05, 0.3446, -0.5), (1.05, -0.2734, 0.5), (1.05, -0.2734, 0.0), (1.05, -0.2734, -0.5), (0.6542, -0.797, 0.5), (0.6542, -0.797, 0.0), (0.6542, -0.797, -0.5), (-0.006896, -1.192, 0.5), (-0.006896, -1.192, 0.0), (-0.006896, -1.192, -0.5), (-0.6778, -0.7957, 0.5), (-0.6778, -0.7957, 0.0), (-0.6778, -0.7957, -0.5), (-1.112, -0.2734, 0.5), (-1.112, -0.2734, 0.0), (-1.112, -0.2734, -0.5), (-1.112, 0.3446, 0.5), (-1.112, 0.3446, 0.0), (-1.112, 0.3446, -0.5), (-0.6465, 0.8617, 0.5), (-0.6465, 0.8617, 0.0), (-0.6465, 0.8617, -0.5)], [], [(22, 1, 3, 23), (23, 3, 5, 26), (26, 5, 7, 29), (29, 7, 9, 32), (32, 9, 11, 35), (35, 11, 13, 38), (38, 13, 15, 41), (41, 15, 17, 44), (3, 1, 19, 17, 15, 13, 11, 9, 7, 5), (44, 17, 19, 47), (47, 19, 1, 22), (0, 2, 4, 6, 8, 10, 12, 14, 16, 18), (18, 49, 20, 0), (49, 48, 21, 20), (48, 47, 22, 21), (16, 46, 49, 18), (46, 45, 48, 49), (45, 44, 47, 48), (14, 43, 46, 16), (43, 42, 45, 46), (42, 41, 44, 45), (12, 40, 43, 14), (40, 39, 42, 43), (39, 38, 41, 42), (10, 37, 40, 12), (37, 36, 39, 40), (36, 35, 38, 39), (8, 34, 37, 10), (34, 33, 36, 37), (33, 32, 35, 36), (6, 31, 34, 8), (31, 30, 33, 34), (30, 29, 32, 33), (4, 28, 31, 6), (28, 27, 30, 31), (27, 26, 29, 30), (2, 25, 28, 4), (25, 24, 27, 28), (24, 23, 26, 27), (0, 20, 25, 2), (20, 21, 24, 25), (21, 22, 23, 24)])
_uv = me_cylinder_006.uv_layers.new(name='UVMap')
_uv.uv.foreach_set('vector', [1.0, 0.875, 1.0, 1.0, 0.9, 1.0, 0.9, 0.875, 0.9, 0.875, 0.9, 1.0, 0.8, 1.0, 0.8, 0.875, 0.8, 0.875, 0.8, 1.0, 0.7, 1.0, 0.7, 0.875, 0.7, 0.875, 0.7, 1.0, 0.6, 1.0, 0.6, 0.875, 0.6, 0.875, 0.6, 1.0, 0.5, 1.0, 0.5, 0.875, 0.5, 0.875, 0.5, 1.0, 0.4, 1.0, 0.4, 0.875, 0.4, 0.875, 0.4, 1.0, 0.3, 1.0, 0.3, 0.875, 0.3, 0.875, 0.3, 1.0, 0.2, 1.0, 0.2, 0.875, 0.3911, 0.4442, 0.25, 0.49, 0.1089, 0.4442, 0.02175, 0.3242, 0.02175, 0.1758, 0.1089, 0.05584, 0.25, 0.01, 0.3911, 0.05584, 0.4783, 0.1758, 0.4783, 0.3242, 0.2, 0.875, 0.2, 1.0, 0.1, 1.0, 0.1, 0.875, 0.1, 0.875, 0.1, 1.0, -7.451e-08, 1.0, -7.451e-08, 0.875, 0.75, 0.49, 0.8911, 0.4442, 0.9783, 0.3242, 0.9783, 0.1758, 0.8911, 0.05584, 0.75, 0.01, 0.6089, 0.05584, 0.5217, 0.1758, 0.5217, 0.3242, 0.6089, 0.4442, 0.1, 0.5, 0.1, 0.625, -7.451e-08, 0.625, -7.451e-08, 0.5, 0.1, 0.625, 0.1, 0.75, -7.451e-08, 0.75, -7.451e-08, 0.625, 0.1, 0.75, 0.1, 0.875, -7.451e-08, 0.875, -7.451e-08, 0.75, 0.2, 0.5, 0.2, 0.625, 0.1, 0.625, 0.1, 0.5, 0.2, 0.625, 0.2, 0.75, 0.1, 0.75, 0.1, 0.625, 0.2, 0.75, 0.2, 0.875, 0.1, 0.875, 0.1, 0.75, 0.3, 0.5, 0.3, 0.625, 0.2, 0.625, 0.2, 0.5, 0.3, 0.625, 0.3, 0.75, 0.2, 0.75, 0.2, 0.625, 0.3, 0.75, 0.3, 0.875, 0.2, 0.875, 0.2, 0.75, 0.4, 0.5, 0.4, 0.625, 0.3, 0.625, 0.3, 0.5, 0.4, 0.625, 0.4, 0.75, 0.3, 0.75, 0.3, 0.625, 0.4, 0.75, 0.4, 0.875, 0.3, 0.875, 0.3, 0.75, 0.5, 0.5, 0.5, 0.625, 0.4, 0.625, 0.4, 0.5, 0.5, 0.625, 0.5, 0.75, 0.4, 0.75, 0.4, 0.625, 0.5, 0.75, 0.5, 0.875, 0.4, 0.875, 0.4, 0.75, 0.6, 0.5, 0.6, 0.625, 0.5, 0.625, 0.5, 0.5, 0.6, 0.625, 0.6, 0.75, 0.5, 0.75, 0.5, 0.625, 0.6, 0.75, 0.6, 0.875, 0.5, 0.875, 0.5, 0.75, 0.7, 0.5, 0.7, 0.625, 0.6, 0.625, 0.6, 0.5, 0.7, 0.625, 0.7, 0.75, 0.6, 0.75, 0.6, 0.625, 0.7, 0.75, 0.7, 0.875, 0.6, 0.875, 0.6, 0.75, 0.8, 0.5, 0.8, 0.625, 0.7, 0.625, 0.7, 0.5, 0.8, 0.625, 0.8, 0.75, 0.7, 0.75, 0.7, 0.625, 0.8, 0.75, 0.8, 0.875, 0.7, 0.875, 0.7, 0.75, 0.9, 0.5, 0.9, 0.625, 0.8, 0.625, 0.8, 0.5, 0.9, 0.625, 0.9, 0.75, 0.8, 0.75, 0.8, 0.625, 0.9, 0.75, 0.9, 0.875, 0.8, 0.875, 0.8, 0.75, 1.0, 0.5, 1.0, 0.625, 0.9, 0.625, 0.9, 0.5, 1.0, 0.625, 1.0, 0.75, 0.9, 0.75, 0.9, 0.625, 1.0, 0.75, 1.0, 0.875, 0.9, 0.875, 0.9, 0.75])
me_cylinder_006.update()
me_cylinder_007 = bpy.data.meshes.new('Cylinder.007')
me_cylinder_007.from_pydata([(-0.0411, 0.8004, -1.0), (-0.0411, 0.9246, 1.0), (0.5467, 0.6476, -1.0), (0.5467, 0.809, 1.0), (0.91, 0.309, -1.0), (0.91, 0.309, 1.0), (0.91, -0.309, -1.0), (0.91, -0.309, 1.0), (0.5467, -0.6476, -1.0), (0.5467, -0.809, 1.0), (-0.0411, -0.8004, -1.0), (-0.0411, -0.9246, 1.0), (-0.6289, -0.809, -1.0), (-0.6289, -0.809, 1.0), (-0.9922, -0.309, -1.0), (-0.9922, -0.309, 1.0), (-0.9922, 0.309, -1.0), (-0.9922, 0.309, 1.0), (-0.6289, 0.809, -1.0), (-0.6289, 0.809, 1.0), (-0.0411, 1.0, -0.5), (-0.0411, 1.0, 0.0), (-0.0411, 1.0, 0.5), (0.6389, 0.809, 0.5), (0.6389, 0.809, 0.0), (0.6389, 0.809, -0.5), (1.16, 0.309, 0.5), (1.16, 0.309, 0.0), (1.16, 0.309, -0.5), (1.16, -0.309, 0.5), (1.16, -0.309, 0.0), (1.16, -0.309, -0.5), (0.6389, -0.809, 0.5), (0.6389, -0.809, 0.0), (0.6389, -0.809, -0.5), (-0.0411, -1.0, 0.5), (-0.0411, -1.0, 0.0), (-0.0411, -1.0, -0.5), (-0.6289, -0.809, 0.5), (-0.6289, -0.809, 0.0), (-0.6289, -0.809, -0.5), (-0.9922, -0.309, 0.5), (-0.9922, -0.309, 0.0), (-0.9922, -0.309, -0.5), (-0.9922, 0.309, 0.5), (-0.9922, 0.309, 0.0), (-0.9922, 0.309, -0.5), (-0.6289, 0.809, 0.5), (-0.6289, 0.809, 0.0), (-0.6289, 0.809, -0.5)], [], [(22, 1, 3, 23), (23, 3, 5, 26), (26, 5, 7, 29), (29, 7, 9, 32), (32, 9, 11, 35), (35, 11, 13, 38), (38, 13, 15, 41), (41, 15, 17, 44), (3, 1, 19, 17, 15, 13, 11, 9, 7, 5), (44, 17, 19, 47), (47, 19, 1, 22), (0, 2, 4, 6, 8, 10, 12, 14, 16, 18), (18, 49, 20, 0), (49, 48, 21, 20), (48, 47, 22, 21), (16, 46, 49, 18), (46, 45, 48, 49), (45, 44, 47, 48), (14, 43, 46, 16), (43, 42, 45, 46), (42, 41, 44, 45), (12, 40, 43, 14), (40, 39, 42, 43), (39, 38, 41, 42), (10, 37, 40, 12), (37, 36, 39, 40), (36, 35, 38, 39), (8, 34, 37, 10), (34, 33, 36, 37), (33, 32, 35, 36), (6, 31, 34, 8), (31, 30, 33, 34), (30, 29, 32, 33), (4, 28, 31, 6), (28, 27, 30, 31), (27, 26, 29, 30), (2, 25, 28, 4), (25, 24, 27, 28), (24, 23, 26, 27), (0, 20, 25, 2), (20, 21, 24, 25), (21, 22, 23, 24)])
_uv = me_cylinder_007.uv_layers.new(name='UVMap')
_uv.uv.foreach_set('vector', [1.0, 0.875, 1.0, 1.0, 0.9, 1.0, 0.9, 0.875, 0.9, 0.875, 0.9, 1.0, 0.8, 1.0, 0.8, 0.875, 0.8, 0.875, 0.8, 1.0, 0.7, 1.0, 0.7, 0.875, 0.7, 0.875, 0.7, 1.0, 0.6, 1.0, 0.6, 0.875, 0.6, 0.875, 0.6, 1.0, 0.5, 1.0, 0.5, 0.875, 0.5, 0.875, 0.5, 1.0, 0.4, 1.0, 0.4, 0.875, 0.4, 0.875, 0.4, 1.0, 0.3, 1.0, 0.3, 0.875, 0.3, 0.875, 0.3, 1.0, 0.2, 1.0, 0.2, 0.875, 0.3911, 0.4442, 0.25, 0.49, 0.1089, 0.4442, 0.02175, 0.3242, 0.02175, 0.1758, 0.1089, 0.05584, 0.25, 0.01, 0.3911, 0.05584, 0.4783, 0.1758, 0.4783, 0.3242, 0.2, 0.875, 0.2, 1.0, 0.1, 1.0, 0.1, 0.875, 0.1, 0.875, 0.1, 1.0, -7.451e-08, 1.0, -7.451e-08, 0.875, 0.75, 0.49, 0.8911, 0.4442, 0.9783, 0.3242, 0.9783, 0.1758, 0.8911, 0.05584, 0.75, 0.01, 0.6089, 0.05584, 0.5217, 0.1758, 0.5217, 0.3242, 0.6089, 0.4442, 0.1, 0.5, 0.1, 0.625, -7.451e-08, 0.625, -7.451e-08, 0.5, 0.1, 0.625, 0.1, 0.75, -7.451e-08, 0.75, -7.451e-08, 0.625, 0.1, 0.75, 0.1, 0.875, -7.451e-08, 0.875, -7.451e-08, 0.75, 0.2, 0.5, 0.2, 0.625, 0.1, 0.625, 0.1, 0.5, 0.2, 0.625, 0.2, 0.75, 0.1, 0.75, 0.1, 0.625, 0.2, 0.75, 0.2, 0.875, 0.1, 0.875, 0.1, 0.75, 0.3, 0.5, 0.3, 0.625, 0.2, 0.625, 0.2, 0.5, 0.3, 0.625, 0.3, 0.75, 0.2, 0.75, 0.2, 0.625, 0.3, 0.75, 0.3, 0.875, 0.2, 0.875, 0.2, 0.75, 0.4, 0.5, 0.4, 0.625, 0.3, 0.625, 0.3, 0.5, 0.4, 0.625, 0.4, 0.75, 0.3, 0.75, 0.3, 0.625, 0.4, 0.75, 0.4, 0.875, 0.3, 0.875, 0.3, 0.75, 0.5, 0.5, 0.5, 0.625, 0.4, 0.625, 0.4, 0.5, 0.5, 0.625, 0.5, 0.75, 0.4, 0.75, 0.4, 0.625, 0.5, 0.75, 0.5, 0.875, 0.4, 0.875, 0.4, 0.75, 0.6, 0.5, 0.6, 0.625, 0.5, 0.625, 0.5, 0.5, 0.6, 0.625, 0.6, 0.75, 0.5, 0.75, 0.5, 0.625, 0.6, 0.75, 0.6, 0.875, 0.5, 0.875, 0.5, 0.75, 0.7, 0.5, 0.7, 0.625, 0.6, 0.625, 0.6, 0.5, 0.7, 0.625, 0.7, 0.75, 0.6, 0.75, 0.6, 0.625, 0.7, 0.75, 0.7, 0.875, 0.6, 0.875, 0.6, 0.75, 0.8, 0.5, 0.8, 0.625, 0.7, 0.625, 0.7, 0.5, 0.8, 0.625, 0.8, 0.75, 0.7, 0.75, 0.7, 0.625, 0.8, 0.75, 0.8, 0.875, 0.7, 0.875, 0.7, 0.75, 0.9, 0.5, 0.9, 0.625, 0.8, 0.625, 0.8, 0.5, 0.9, 0.625, 0.9, 0.75, 0.8, 0.75, 0.8, 0.625, 0.9, 0.75, 0.9, 0.875, 0.8, 0.875, 0.8, 0.75, 1.0, 0.5, 1.0, 0.625, 0.9, 0.625, 0.9, 0.5, 1.0, 0.625, 1.0, 0.75, 0.9, 0.75, 0.9, 0.625, 1.0, 0.75, 1.0, 0.875, 0.9, 0.875, 0.9, 0.75])
me_cylinder_007.update()
me_cube_003 = bpy.data.meshes.new('Cube.003')
me_cube_003.from_pydata([(-0.2258, -1.013, -0.8999), (-0.2227, -1.0, 1.1), (-0.2258, 1.013, -0.8999), (-0.2227, 1.0, 1.1), (1.816, -0.7436, -0.8999), (1.892, -0.7343, 1.1), (1.816, 0.7436, -0.8999), (1.892, 0.7343, 1.1), (-0.2227, -2.838e-09, -0.8999), (-0.2227, -1.0, 0.1001), (-0.2227, -2.838e-09, 1.1), (-0.2227, 1.0, 0.1001), (0.7869, 1.013, -0.8999), (0.7773, 1.0, 1.629), (1.892, 0.8082, 0.1001), (1.816, -4.352e-09, -0.8999), (1.892, -2.838e-09, 1.1), (1.892, -0.8082, 0.1001), (0.7869, -1.013, -0.8999), (0.7773, -1.0, 1.629), (0.7773, -2.838e-09, 1.706), (0.7773, -2.838e-09, -0.8999), (0.7773, -1.101, 0.1001), (1.892, -2.838e-09, 0.1001), (0.7773, 1.101, 0.1001), (-1.459, -4.352e-09, -0.8999), (-0.9644, -2.838e-09, -0.8999), (-0.977, -1.013, -0.8999), (-0.9644, -1.0, -0.2265), (-0.9644, -1.0, 0.7735), (-0.9644, -2.838e-09, 0.7735), (-0.9644, 1.0, 0.7735), (-0.9644, 1.0, -0.2265), (-0.977, 1.013, -0.8999), (-1.459, -1.013, -0.8999), (-1.522, -1.0, -0.6057), (-1.522, -1.0, 0.3943), (-1.522, -2.838e-09, 0.3943), (-1.522, 1.0, 0.3943), (-1.522, 1.0, -0.6057), (-1.459, 1.013, -0.8999), (-1.522, -2.838e-09, -0.6057)], [], [(8, 0, 27, 26), (24, 13, 7, 14), (23, 16, 5, 17), (22, 19, 1, 9), (21, 15, 4, 18), (20, 10, 1, 19), (16, 20, 19, 5), (7, 13, 20, 16), (13, 3, 10, 20), (8, 21, 18, 0), (2, 12, 21, 8), (12, 6, 15, 21), (18, 22, 9, 0), (4, 17, 22, 18), (17, 5, 19, 22), (15, 23, 17, 4), (6, 14, 23, 15), (14, 7, 16, 23), (12, 24, 14, 6), (2, 11, 24, 12), (11, 3, 13, 24), (10, 3, 31, 30), (0, 9, 28, 27), (3, 11, 32, 31), (32, 33, 40, 39), (27, 28, 35, 34), (31, 32, 39, 38), (26, 27, 34, 25), (1, 10, 30, 29), (11, 2, 33, 32), (2, 8, 26, 33), (9, 1, 29, 28), (41, 37, 38, 39), (25, 41, 39, 40), (34, 35, 41, 25), (35, 36, 37, 41), (28, 29, 36, 35), (29, 30, 37, 36), (33, 26, 25, 40), (30, 31, 38, 37)])
_uv = me_cube_003.uv_layers.new(name='UVMap')
_uv.uv.foreach_set('vector', [0.125, 0.625, 0.125, 0.75, 0.125, 0.75, 0.125, 0.625, 0.5, 0.375, 0.625, 0.375, 0.625, 0.5, 0.5, 0.5, 0.5, 0.625, 0.625, 0.625, 0.625, 0.75, 0.5, 0.75, 0.5, 0.875, 0.625, 0.875, 0.625, 1.0, 0.5, 1.0, 0.25, 0.625, 0.375, 0.625, 0.375, 0.75, 0.25, 0.75, 0.75, 0.625, 0.875, 0.625, 0.875, 0.75, 0.75, 0.75, 0.625, 0.625, 0.75, 0.625, 0.75, 0.75, 0.625, 0.75, 0.625, 0.5, 0.75, 0.5, 0.75, 0.625, 0.625, 0.625, 0.75, 0.5, 0.875, 0.5, 0.875, 0.625, 0.75, 0.625, 0.125, 0.625, 0.25, 0.625, 0.25, 0.75, 0.125, 0.75, 0.125, 0.5, 0.25, 0.5, 0.25, 0.625, 0.125, 0.625, 0.25, 0.5, 0.375, 0.5, 0.375, 0.625, 0.25, 0.625, 0.375, 0.875, 0.5, 0.875, 0.5, 1.0, 0.375, 1.0, 0.375, 0.75, 0.5, 0.75, 0.5, 0.875, 0.375, 0.875, 0.5, 0.75, 0.625, 0.75, 0.625, 0.875, 0.5, 0.875, 0.375, 0.625, 0.5, 0.625, 0.5, 0.75, 0.375, 0.75, 0.375, 0.5, 0.5, 0.5, 0.5, 0.625, 0.375, 0.625, 0.5, 0.5, 0.625, 0.5, 0.625, 0.625, 0.5, 0.625, 0.375, 0.375, 0.5, 0.375, 0.5, 0.5, 0.375, 0.5, 0.375, 0.25, 0.5, 0.25, 0.5, 0.375, 0.375, 0.375, 0.5, 0.25, 0.625, 0.25, 0.625, 0.375, 0.5, 0.375, 0.875, 0.625, 0.875, 0.5, 0.875, 0.5, 0.875, 0.625, 0.375, 1.0, 0.5, 1.0, 0.5, 1.0, 0.375, 1.0, 0.625, 0.25, 0.5, 0.25, 0.5, 0.25, 0.625, 0.25, 0.5, 0.25, 0.375, 0.25, 0.375, 0.25, 0.5, 0.25, 0.375, 1.0, 0.5, 1.0, 0.5, 1.0, 0.375, 1.0, 0.625, 0.25, 0.5, 0.25, 0.5, 0.25, 0.625, 0.25, 0.125, 0.625, 0.125, 0.75, 0.125, 0.75, 0.125, 0.625, 0.875, 0.75, 0.875, 0.625, 0.875, 0.625, 0.875, 0.75, 0.5, 0.25, 0.375, 0.25, 0.375, 0.25, 0.5, 0.25, 0.125, 0.5, 0.125, 0.625, 0.125, 0.625, 0.125, 0.5, 0.5, 1.0, 0.625, 1.0, 0.625, 1.0, 0.5, 1.0, 0.5, 0.125, 0.625, 0.125, 0.625, 0.25, 0.5, 0.25, 0.375, 0.125, 0.5, 0.125, 0.5, 0.25, 0.375, 0.25, 0.375, 0.0, 0.5, 0.0, 0.5, 0.125, 0.375, 0.125, 0.5, 0.0, 0.625, 0.0, 0.625, 0.125, 0.5, 0.125, 0.5, 1.0, 0.625, 1.0, 0.625, 1.0, 0.5, 1.0, 0.875, 0.75, 0.875, 0.625, 0.875, 0.625, 0.875, 0.75, 0.125, 0.5, 0.125, 0.625, 0.125, 0.625, 0.125, 0.5, 0.875, 0.625, 0.875, 0.5, 0.875, 0.5, 0.875, 0.625])
me_cube_003.update()
me_cylinder_008 = bpy.data.meshes.new('Cylinder.008')
me_cylinder_008.from_pydata([(0.01475, 1.022, -0.7718), (0.01475, 0.8068, 1.243), (0.6025, 0.8311, -0.7718), (0.5906, 0.6158, 1.243), (0.9658, 0.3311, -0.7718), (0.8146, 0.3311, 1.228), (0.9658, -0.2869, -0.7718), (0.9658, -0.2869, 1.228), (0.6025, -0.7869, -0.7718), (0.6025, -0.7869, 1.228), (0.01475, -0.9779, -0.7718), (0.01475, -0.9779, 1.228), (-0.573, -0.7869, -0.7718), (-0.573, -0.7869, 1.228), (-0.9363, -0.2869, -0.7718), (-0.9363, -0.2869, 1.228), (-0.9363, 0.3311, -0.7718), (-0.785, 0.3311, 1.228), (-0.573, 0.8311, -0.7718), (-0.5611, 0.6158, 1.243), (0.01475, 1.022, -0.2718), (0.01475, 1.022, 0.2282), (0.01475, 1.022, 0.7282), (0.6025, 0.8311, 0.7282), (0.6025, 0.8311, 0.2282), (0.6025, 0.8311, -0.2718), (1.133, 0.3311, 0.7282), (1.112, 0.3311, 0.2282), (1.068, 0.3311, -0.2718), (1.133, -0.2869, 0.7282), (1.112, -0.2869, 0.2282), (1.068, -0.2869, -0.2718), (0.6025, -0.7869, 0.7282), (0.6025, -0.7869, 0.2282), (0.6025, -0.7869, -0.2718), (0.01475, -0.9779, 0.7282), (0.01475, -0.9779, 0.2282), (0.01475, -0.9779, -0.2718), (-0.6121, -0.8049, 0.726), (-0.6225, -0.8049, 0.226), (-0.6121, -0.8049, -0.274), (-1.143, -0.3822, 0.7165), (-1.258, -0.3822, 0.2165), (-1.143, -0.3822, -0.2835), (-1.143, 0.2359, 0.7165), (-1.258, 0.2359, 0.2165), (-1.143, 0.2359, -0.2835), (-0.6121, 0.8131, 0.726), (-0.6139, 0.8131, 0.226), (-0.6121, 0.8131, -0.274), (0.01475, 1.022, -1.137), (0.6025, 0.8311, -1.137), (0.9658, 0.3311, -1.137), (0.9658, -0.2869, -1.137), (0.6025, -0.7869, -1.137), (0.01475, -0.9779, -1.137), (-0.573, -0.7869, -1.137), (-0.9363, -0.2869, -1.137), (-0.9363, 0.3311, -1.137), (-0.573, 0.8311, -1.137)], [], [(22, 1, 3, 23), (23, 3, 5, 26), (26, 5, 7, 29), (29, 7, 9, 32), (32, 9, 11, 35), (35, 11, 13, 38), (38, 13, 15, 41), (41, 15, 17, 44), (3, 1, 19, 17, 15, 13, 11, 9, 7, 5), (44, 17, 19, 47), (47, 19, 1, 22), (16, 18, 59, 58), (18, 49, 20, 0), (49, 48, 21, 20), (48, 47, 22, 21), (16, 46, 49, 18), (46, 45, 48, 49), (45, 44, 47, 48), (14, 43, 46, 16), (43, 42, 45, 46), (42, 41, 44, 45), (12, 40, 43, 14), (40, 39, 42, 43), (39, 38, 41, 42), (10, 37, 40, 12), (37, 36, 39, 40), (36, 35, 38, 39), (8, 34, 37, 10), (34, 33, 36, 37), (33, 32, 35, 36), (6, 31, 34, 8), (31, 30, 33, 34), (30, 29, 32, 33), (4, 28, 31, 6), (28, 27, 30, 31), (27, 26, 29, 30), (2, 25, 28, 4), (25, 24, 27, 28), (24, 23, 26, 27), (0, 20, 25, 2), (20, 21, 24, 25), (21, 22, 23, 24), (50, 51, 52, 53, 54, 55, 56, 57, 58, 59), (14, 16, 58, 57), (12, 14, 57, 56), (10, 12, 56, 55), (8, 10, 55, 54), (6, 8, 54, 53), (0, 2, 51, 50), (4, 6, 53, 52), (2, 4, 52, 51), (18, 0, 50, 59)])
_uv = me_cylinder_008.uv_layers.new(name='UVMap')
_uv.uv.foreach_set('vector', [1.0, 0.875, 1.0, 1.0, 0.9, 1.0, 0.9, 0.875, 0.9, 0.875, 0.9, 1.0, 0.8, 1.0, 0.8, 0.875, 0.8, 0.875, 0.8, 1.0, 0.7, 1.0, 0.7, 0.875, 0.7, 0.875, 0.7, 1.0, 0.6, 1.0, 0.6, 0.875, 0.6, 0.875, 0.6, 1.0, 0.5, 1.0, 0.5, 0.875, 0.5, 0.875, 0.5, 1.0, 0.4, 1.0, 0.4, 0.875, 0.4, 0.875, 0.4, 1.0, 0.3, 1.0, 0.3, 0.875, 0.3, 0.875, 0.3, 1.0, 0.2, 1.0, 0.2, 0.875, 0.3911, 0.4442, 0.25, 0.49, 0.1089, 0.4442, 0.02175, 0.3242, 0.02175, 0.1758, 0.1089, 0.05584, 0.25, 0.01, 0.3911, 0.05584, 0.4783, 0.1758, 0.4783, 0.3242, 0.2, 0.875, 0.2, 1.0, 0.1, 1.0, 0.1, 0.875, 0.1, 0.875, 0.1, 1.0, -7.451e-08, 1.0, -7.451e-08, 0.875, 0.2, 0.5, 0.1, 0.5, 0.1, 0.5, 0.2, 0.5, 0.1, 0.5, 0.1, 0.625, -7.451e-08, 0.625, -7.451e-08, 0.5, 0.1, 0.625, 0.1, 0.75, -7.451e-08, 0.75, -7.451e-08, 0.625, 0.1, 0.75, 0.1, 0.875, -7.451e-08, 0.875, -7.451e-08, 0.75, 0.2, 0.5, 0.2, 0.625, 0.1, 0.625, 0.1, 0.5, 0.2, 0.625, 0.2, 0.75, 0.1, 0.75, 0.1, 0.625, 0.2, 0.75, 0.2, 0.875, 0.1, 0.875, 0.1, 0.75, 0.3, 0.5, 0.3, 0.625, 0.2, 0.625, 0.2, 0.5, 0.3, 0.625, 0.3, 0.75, 0.2, 0.75, 0.2, 0.625, 0.3, 0.75, 0.3, 0.875, 0.2, 0.875, 0.2, 0.75, 0.4, 0.5, 0.4, 0.625, 0.3, 0.625, 0.3, 0.5, 0.4, 0.625, 0.4, 0.75, 0.3, 0.75, 0.3, 0.625, 0.4, 0.75, 0.4, 0.875, 0.3, 0.875, 0.3, 0.75, 0.5, 0.5, 0.5, 0.625, 0.4, 0.625, 0.4, 0.5, 0.5, 0.625, 0.5, 0.75, 0.4, 0.75, 0.4, 0.625, 0.5, 0.75, 0.5, 0.875, 0.4, 0.875, 0.4, 0.75, 0.6, 0.5, 0.6, 0.625, 0.5, 0.625, 0.5, 0.5, 0.6, 0.625, 0.6, 0.75, 0.5, 0.75, 0.5, 0.625, 0.6, 0.75, 0.6, 0.875, 0.5, 0.875, 0.5, 0.75, 0.7, 0.5, 0.7, 0.625, 0.6, 0.625, 0.6, 0.5, 0.7, 0.625, 0.7, 0.75, 0.6, 0.75, 0.6, 0.625, 0.7, 0.75, 0.7, 0.875, 0.6, 0.875, 0.6, 0.75, 0.8, 0.5, 0.8, 0.625, 0.7, 0.625, 0.7, 0.5, 0.8, 0.625, 0.8, 0.75, 0.7, 0.75, 0.7, 0.625, 0.8, 0.75, 0.8, 0.875, 0.7, 0.875, 0.7, 0.75, 0.9, 0.5, 0.9, 0.625, 0.8, 0.625, 0.8, 0.5, 0.9, 0.625, 0.9, 0.75, 0.8, 0.75, 0.8, 0.625, 0.9, 0.75, 0.9, 0.875, 0.8, 0.875, 0.8, 0.75, 1.0, 0.5, 1.0, 0.625, 0.9, 0.625, 0.9, 0.5, 1.0, 0.625, 1.0, 0.75, 0.9, 0.75, 0.9, 0.625, 1.0, 0.75, 1.0, 0.875, 0.9, 0.875, 0.9, 0.75, 0.75, 0.49, 0.8911, 0.4442, 0.9783, 0.3242, 0.9783, 0.1758, 0.8911, 0.05584, 0.75, 0.01, 0.6089, 0.05584, 0.5217, 0.1758, 0.5217, 0.3242, 0.6089, 0.4442, 0.3, 0.5, 0.2, 0.5, 0.2, 0.5, 0.3, 0.5, 0.4, 0.5, 0.3, 0.5, 0.3, 0.5, 0.4, 0.5, 0.5, 0.5, 0.4, 0.5, 0.4, 0.5, 0.5, 0.5, 0.6, 0.5, 0.5, 0.5, 0.5, 0.5, 0.6, 0.5, 0.7, 0.5, 0.6, 0.5, 0.6, 0.5, 0.7, 0.5, 1.0, 0.5, 0.9, 0.5, 0.9, 0.5, 1.0, 0.5, 0.8, 0.5, 0.7, 0.5, 0.7, 0.5, 0.8, 0.5, 0.9, 0.5, 0.8, 0.5, 0.8, 0.5, 0.9, 0.5, 0.1, 0.5, -7.451e-08, 0.5, -7.451e-08, 0.5, 0.1, 0.5])
me_cylinder_008.update()
me_cylinder_009 = bpy.data.meshes.new('Cylinder.009')
me_cylinder_009.from_pydata([(9.537e-09, 0.7263, -1.153), (9.537e-09, 1.118, 1.153), (0.4645, 0.5754, -1.153), (0.6198, 0.917, 1.153), (0.7516, 0.1802, -1.153), (1.003, 0.3898, 1.153), (0.7516, -0.3082, -1.153), (1.003, -0.2619, 1.153), (0.4645, -0.7033, -1.153), (0.6198, -0.7891, 1.153), (9.537e-09, -0.8543, -1.153), (9.537e-09, -0.9905, 1.153), (-0.4645, -0.7033, -1.153), (-0.6198, -0.7891, 1.153), (-0.7516, -0.3082, -1.153), (-1.003, -0.2619, 1.153), (-0.7516, 0.1802, -1.153), (-1.003, 0.3898, 1.153), (-0.4645, 0.5754, -1.153), (-0.6198, 0.917, 1.153), (9.537e-09, 0.8831, -0.5763), (9.537e-09, 1.0, -1.49e-08), (9.537e-09, 1.12, 0.5763), (0.6398, 0.9126, 0.5763), (0.5878, 0.809, -1.49e-08), (0.5379, 0.7084, -0.5763), (1.035, 0.3683, 0.5763), (0.9511, 0.309, -1.49e-08), (0.8703, 0.2508, -0.5763), (1.035, -0.3044, 0.5763), (0.9511, -0.309, -1.49e-08), (0.8703, -0.3148, -0.5763), (0.6398, -0.8486, 0.5763), (0.5878, -0.809, -1.49e-08), (0.5379, -0.7723, -0.5763), (9.537e-09, -1.056, 0.5763), (9.537e-09, -1.0, -1.49e-08), (9.537e-09, -0.9471, -0.5763), (-0.6398, -0.8486, 0.5763), (-0.5878, -0.809, -1.49e-08), (-0.5379, -0.7723, -0.5763), (-1.035, -0.3044, 0.5763), (-0.9511, -0.309, -1.49e-08), (-0.8703, -0.3148, -0.5763), (-1.035, 0.3683, 0.5763), (-0.9511, 0.309, -1.49e-08), (-0.8703, 0.2508, -0.5763), (-0.6398, 0.9126, 0.5763), (-0.5878, 0.809, -1.49e-08), (-0.5379, 0.7084, -0.5763)], [], [(22, 1, 3, 23), (23, 3, 5, 26), (26, 5, 7, 29), (29, 7, 9, 32), (32, 9, 11, 35), (35, 11, 13, 38), (38, 13, 15, 41), (41, 15, 17, 44), (3, 1, 19, 17, 15, 13, 11, 9, 7, 5), (44, 17, 19, 47), (47, 19, 1, 22), (0, 2, 4, 6, 8, 10, 12, 14, 16, 18), (18, 49, 20, 0), (49, 48, 21, 20), (48, 47, 22, 21), (16, 46, 49, 18), (46, 45, 48, 49), (45, 44, 47, 48), (14, 43, 46, 16), (43, 42, 45, 46), (42, 41, 44, 45), (12, 40, 43, 14), (40, 39, 42, 43), (39, 38, 41, 42), (10, 37, 40, 12), (37, 36, 39, 40), (36, 35, 38, 39), (8, 34, 37, 10), (34, 33, 36, 37), (33, 32, 35, 36), (6, 31, 34, 8), (31, 30, 33, 34), (30, 29, 32, 33), (4, 28, 31, 6), (28, 27, 30, 31), (27, 26, 29, 30), (2, 25, 28, 4), (25, 24, 27, 28), (24, 23, 26, 27), (0, 20, 25, 2), (20, 21, 24, 25), (21, 22, 23, 24)])
_uv = me_cylinder_009.uv_layers.new(name='UVMap')
_uv.uv.foreach_set('vector', [1.0, 0.875, 1.0, 1.0, 0.9, 1.0, 0.9, 0.875, 0.9, 0.875, 0.9, 1.0, 0.8, 1.0, 0.8, 0.875, 0.8, 0.875, 0.8, 1.0, 0.7, 1.0, 0.7, 0.875, 0.7, 0.875, 0.7, 1.0, 0.6, 1.0, 0.6, 0.875, 0.6, 0.875, 0.6, 1.0, 0.5, 1.0, 0.5, 0.875, 0.5, 0.875, 0.5, 1.0, 0.4, 1.0, 0.4, 0.875, 0.4, 0.875, 0.4, 1.0, 0.3, 1.0, 0.3, 0.875, 0.3, 0.875, 0.3, 1.0, 0.2, 1.0, 0.2, 0.875, 0.3911, 0.4442, 0.25, 0.49, 0.1089, 0.4442, 0.02175, 0.3242, 0.02175, 0.1758, 0.1089, 0.05584, 0.25, 0.01, 0.3911, 0.05584, 0.4783, 0.1758, 0.4783, 0.3242, 0.2, 0.875, 0.2, 1.0, 0.1, 1.0, 0.1, 0.875, 0.1, 0.875, 0.1, 1.0, -7.451e-08, 1.0, -7.451e-08, 0.875, 0.75, 0.49, 0.8911, 0.4442, 0.9783, 0.3242, 0.9783, 0.1758, 0.8911, 0.05584, 0.75, 0.01, 0.6089, 0.05584, 0.5217, 0.1758, 0.5217, 0.3242, 0.6089, 0.4442, 0.1, 0.5, 0.1, 0.625, -7.451e-08, 0.625, -7.451e-08, 0.5, 0.1, 0.625, 0.1, 0.75, -7.451e-08, 0.75, -7.451e-08, 0.625, 0.1, 0.75, 0.1, 0.875, -7.451e-08, 0.875, -7.451e-08, 0.75, 0.2, 0.5, 0.2, 0.625, 0.1, 0.625, 0.1, 0.5, 0.2, 0.625, 0.2, 0.75, 0.1, 0.75, 0.1, 0.625, 0.2, 0.75, 0.2, 0.875, 0.1, 0.875, 0.1, 0.75, 0.3, 0.5, 0.3, 0.625, 0.2, 0.625, 0.2, 0.5, 0.3, 0.625, 0.3, 0.75, 0.2, 0.75, 0.2, 0.625, 0.3, 0.75, 0.3, 0.875, 0.2, 0.875, 0.2, 0.75, 0.4, 0.5, 0.4, 0.625, 0.3, 0.625, 0.3, 0.5, 0.4, 0.625, 0.4, 0.75, 0.3, 0.75, 0.3, 0.625, 0.4, 0.75, 0.4, 0.875, 0.3, 0.875, 0.3, 0.75, 0.5, 0.5, 0.5, 0.625, 0.4, 0.625, 0.4, 0.5, 0.5, 0.625, 0.5, 0.75, 0.4, 0.75, 0.4, 0.625, 0.5, 0.75, 0.5, 0.875, 0.4, 0.875, 0.4, 0.75, 0.6, 0.5, 0.6, 0.625, 0.5, 0.625, 0.5, 0.5, 0.6, 0.625, 0.6, 0.75, 0.5, 0.75, 0.5, 0.625, 0.6, 0.75, 0.6, 0.875, 0.5, 0.875, 0.5, 0.75, 0.7, 0.5, 0.7, 0.625, 0.6, 0.625, 0.6, 0.5, 0.7, 0.625, 0.7, 0.75, 0.6, 0.75, 0.6, 0.625, 0.7, 0.75, 0.7, 0.875, 0.6, 0.875, 0.6, 0.75, 0.8, 0.5, 0.8, 0.625, 0.7, 0.625, 0.7, 0.5, 0.8, 0.625, 0.8, 0.75, 0.7, 0.75, 0.7, 0.625, 0.8, 0.75, 0.8, 0.875, 0.7, 0.875, 0.7, 0.75, 0.9, 0.5, 0.9, 0.625, 0.8, 0.625, 0.8, 0.5, 0.9, 0.625, 0.9, 0.75, 0.8, 0.75, 0.8, 0.625, 0.9, 0.75, 0.9, 0.875, 0.8, 0.875, 0.8, 0.75, 1.0, 0.5, 1.0, 0.625, 0.9, 0.625, 0.9, 0.5, 1.0, 0.625, 1.0, 0.75, 0.9, 0.75, 0.9, 0.625, 1.0, 0.75, 1.0, 0.875, 0.9, 0.875, 0.9, 0.75])
me_cylinder_009.update()
me_cube_004 = bpy.data.meshes.new('Cube.004')
me_cube_004.from_pydata([(-0.8, -0.9496, 0.4961), (-1.008, 0.64, -0.7397), (-0.8912, 0.7515, 0.5036), (0.7897, -0.9496, 0.4961), (0.9919, 0.6503, -0.7432), (0.881, 0.7515, 0.5036), (-1.005, -0.154, 0.5012), (-1.005, 0.9045, -0.1559), (-0.008075, 0.6452, -0.7415), (-0.005116, 0.7515, 0.5036), (0.9949, 0.9045, -0.1559), (0.9949, -0.154, 0.5012), (-0.005116, -1.154, 0.5012), (-0.005116, -0.154, 0.5012), (-0.005116, 0.9045, -0.1559), (-1.005, -1.125, 0.1726), (-1.005, 0.346, 0.5012), (-1.006, 0.8114, -0.4488), (-0.5081, 0.6426, -0.7406), (0.4949, 0.7515, 0.5036), (0.9941, 0.8218, -0.4523), (0.9936, 0.2455, -0.755), (0.9949, -0.654, 0.5012), (-0.5051, -1.154, 0.5012), (-1.006, 0.2352, -0.7515), (-1.005, -0.654, 0.5012), (-1.005, 0.8753, 0.1726), (0.4919, 0.6477, -0.7423), (-0.5051, 0.7515, 0.5036), (0.9949, 0.8753, 0.1726), (0.9949, 0.346, 0.5012), (0.9949, -1.125, 0.1726), (0.4949, -1.154, 0.5012), (-0.005116, -0.654, 0.5012), (-0.005116, 0.346, 0.5012), (0.4949, -0.154, 0.5012), (-0.5051, -0.154, 0.5012), (-0.006338, 0.2404, -0.7533), (-0.005116, -1.125, 0.1726), (0.9949, -0.04563, 0.2475), (0.4949, 0.9045, -0.1559), (-0.5051, 0.9045, -0.1559), (-0.005831, 0.8166, -0.4506), (-0.005116, 0.8753, 0.1726), (-1.005, -0.6247, 0.1726), (-0.5051, 0.8753, 0.1726), (-0.5058, 0.814, -0.4497), (0.4942, 0.8192, -0.4514), (0.9949, 0.3753, 0.1726), (0.4949, -1.125, 0.1726), (0.4937, 0.2429, -0.7541), (-0.5063, 0.2378, -0.7524), (-0.5051, 0.346, 0.5012), (0.4949, 0.346, 0.5012), (0.4949, -0.654, 0.5012), (-0.5051, -0.654, 0.5012), (-0.5051, -1.125, 0.1726), (0.4949, 0.8753, 0.1726), (-1.005, 0.3753, 0.1726), (-0.02039, -0.2216, -0.7242), (-0.958, -0.2248, -0.7231), (0.9078, -0.2165, -0.7259), (0.4469, -0.219, -0.725), (0.9949, 0.3998, -0.1576), (-1.005, 0.3874, -0.172), (-1.005, -0.0373, 0.1539), (-1.005, -0.9136, -0.08341), (-1.005, -1.137, -0.08866), (-0.9915, 0.1955, -0.4772), (0.9978, 0.1153, -0.4822), (0.4949, -1.137, -0.08866), (-0.005116, -1.137, -0.08866), (0.9949, -1.137, -0.08866), (-0.5051, -1.137, -0.08866), (0.9949, -0.6205, 0.1256), (0.9949, -0.9136, -0.08341)], [(60, 61)], [(58, 16, 2, 26), (57, 19, 5, 29), (74, 22, 3, 31), (56, 23, 0, 15), (55, 25, 0, 23), (54, 33, 12, 32), (53, 34, 13, 35), (52, 16, 6, 36), (60, 51, 37, 59), (62, 50, 21, 61), (49, 32, 12, 38), (48, 30, 11, 39), (47, 40, 10, 20), (46, 41, 14, 42), (45, 28, 9, 43), (64, 7, 17, 68), (44, 25, 6, 65), (15, 44, 66, 67), (15, 0, 25, 44), (68, 17, 1, 24), (24, 60, 68), (41, 45, 43, 14), (7, 26, 45, 41), (26, 2, 28, 45), (18, 46, 42, 8), (1, 17, 46, 18), (17, 7, 41, 46), (27, 47, 20, 4), (8, 42, 47, 27), (42, 14, 40, 47), (63, 48, 39), (10, 29, 48, 63), (29, 5, 30, 48), (21, 4, 20, 69), (69, 20, 10, 63), (70, 49, 38, 71), (72, 31, 49, 70), (31, 3, 32, 49), (59, 37, 50, 62), (8, 27, 50, 37), (27, 4, 21, 50), (60, 24, 51), (1, 18, 51, 24), (18, 8, 37, 51), (34, 52, 36, 13), (9, 28, 52, 34), (28, 2, 16, 52), (30, 53, 35, 11), (5, 19, 53, 30), (19, 9, 34, 53), (22, 54, 32, 3), (11, 35, 54, 22), (35, 13, 33, 54), (33, 55, 23, 12), (13, 36, 55, 33), (36, 6, 25, 55), (73, 56, 15, 67), (71, 38, 56, 73), (38, 12, 23, 56), (74, 31, 72, 75), (39, 11, 22, 74), (40, 57, 29, 10), (14, 43, 57, 40), (43, 9, 19, 57), (64, 58, 26, 7), (65, 6, 16, 58), (67, 66, 75, 72, 70, 71, 73), (75, 66, 44, 65, 39, 74), (65, 64, 63, 39), (69, 63, 64, 68), (65, 58, 64), (21, 69, 61), (68, 60, 59, 62, 61, 69)])
_uv = me_cube_004.uv_layers.new(name='UVMap')
_uv.uv.foreach_set('vector', [0.5625, 0.1875, 0.625, 0.1875, 0.625, 0.25, 0.5625, 0.25, 0.5625, 0.4375, 0.625, 0.4375, 0.625, 0.5, 0.5625, 0.5, 0.5625, 0.6875, 0.625, 0.6875, 0.625, 0.75, 0.5625, 0.75, 0.5625, 0.9375, 0.625, 0.9375, 0.625, 1.0, 0.5625, 1.0, 0.8125, 0.6875, 0.875, 0.6875, 0.875, 0.75, 0.8125, 0.75, 0.6875, 0.6875, 0.75, 0.6875, 0.75, 0.75, 0.6875, 0.75, 0.6875, 0.5625, 0.75, 0.5625, 0.75, 0.625, 0.6875, 0.625, 0.8125, 0.5625, 0.875, 0.5625, 0.875, 0.625, 0.8125, 0.625, 0.1875, 0.5917, 0.1875, 0.5625, 0.25, 0.5625, 0.2188, 0.5917, 0.3125, 0.5917, 0.3125, 0.5625, 0.375, 0.5625, 0.3438, 0.5917, 0.5625, 0.8125, 0.625, 0.8125, 0.625, 0.875, 0.5625, 0.875, 0.5625, 0.5625, 0.625, 0.5625, 0.625, 0.625, 0.5625, 0.625, 0.4375, 0.4375, 0.5, 0.4375, 0.5, 0.5, 0.4375, 0.5, 0.4375, 0.3125, 0.5, 0.3125, 0.5, 0.375, 0.4375, 0.375, 0.5625, 0.3125, 0.625, 0.3125, 0.625, 0.375, 0.5625, 0.375, 0.5, 0.1875, 0.5, 0.25, 0.4375, 0.25, 0.4375, 0.1915, 0.5625, 0.0625, 0.625, 0.0625, 0.625, 0.125, 0.5625, 0.125, 0.5625, 0.0, 0.5536, 0.0625, 0.5548, 0.03054, 0.5386, 0.0, 0.5625, 0.0, 0.625, 0.0, 0.625, 0.0625, 0.5625, 0.0625, 0.4375, 0.1915, 0.4375, 0.25, 0.375, 0.25, 0.375, 0.1875, 0.375, 0.1875, 0.4011, 0.1729, 0.4273, 0.1875, 0.5, 0.3125, 0.5625, 0.3125, 0.5625, 0.375, 0.5, 0.375, 0.5, 0.25, 0.5625, 0.25, 0.5625, 0.3125, 0.5, 0.3125, 0.5625, 0.25, 0.625, 0.25, 0.625, 0.3125, 0.5625, 0.3125, 0.375, 0.3125, 0.4375, 0.3125, 0.4375, 0.375, 0.375, 0.375, 0.375, 0.25, 0.4375, 0.25, 0.4375, 0.3125, 0.375, 0.3125, 0.4375, 0.25, 0.5, 0.25, 0.5, 0.3125, 0.4375, 0.3125, 0.375, 0.4375, 0.4375, 0.4375, 0.4375, 0.5, 0.375, 0.5, 0.375, 0.375, 0.4375, 0.375, 0.4375, 0.4375, 0.375, 0.4375, 0.4375, 0.375, 0.5, 0.375, 0.5, 0.4375, 0.4375, 0.4375, 0.5, 0.5625, 0.5625, 0.5625, 0.5447, 0.625, 0.5, 0.5, 0.5625, 0.5, 0.5625, 0.5625, 0.5, 0.5625, 0.5625, 0.5, 0.625, 0.5, 0.625, 0.5625, 0.5625, 0.5625, 0.375, 0.5625, 0.375, 0.5, 0.4375, 0.5, 0.4273, 0.5625, 0.4375, 0.5585, 0.4375, 0.5, 0.5, 0.5, 0.5, 0.5625, 0.5386, 0.8125, 0.5625, 0.8125, 0.5625, 0.875, 0.5386, 0.875, 0.5386, 0.75, 0.5625, 0.75, 0.5625, 0.8125, 0.5386, 0.8125, 0.5625, 0.75, 0.625, 0.75, 0.625, 0.8125, 0.5625, 0.8125, 0.25, 0.5917, 0.25, 0.5625, 0.3125, 0.5625, 0.2812, 0.5917, 0.25, 0.5, 0.3125, 0.5, 0.3125, 0.5625, 0.25, 0.5625, 0.3125, 0.5, 0.375, 0.5, 0.375, 0.5625, 0.3125, 0.5625, 0.125, 0.5917, 0.125, 0.5625, 0.1875, 0.5625, 0.125, 0.5, 0.1875, 0.5, 0.1875, 0.5625, 0.125, 0.5625, 0.1875, 0.5, 0.25, 0.5, 0.25, 0.5625, 0.1875, 0.5625, 0.75, 0.5625, 0.8125, 0.5625, 0.8125, 0.625, 0.75, 0.625, 0.75, 0.5, 0.8125, 0.5, 0.8125, 0.5625, 0.75, 0.5625, 0.8125, 0.5, 0.875, 0.5, 0.875, 0.5625, 0.8125, 0.5625, 0.625, 0.5625, 0.6875, 0.5625, 0.6875, 0.625, 0.625, 0.625, 0.625, 0.5, 0.6875, 0.5, 0.6875, 0.5625, 0.625, 0.5625, 0.6875, 0.5, 0.75, 0.5, 0.75, 0.5625, 0.6875, 0.5625, 0.625, 0.6875, 0.6875, 0.6875, 0.6875, 0.75, 0.625, 0.75, 0.625, 0.625, 0.6875, 0.625, 0.6875, 0.6875, 0.625, 0.6875, 0.6875, 0.625, 0.75, 0.625, 0.75, 0.6875, 0.6875, 0.6875, 0.75, 0.6875, 0.8125, 0.6875, 0.8125, 0.75, 0.75, 0.75, 0.75, 0.625, 0.8125, 0.625, 0.8125, 0.6875, 0.75, 0.6875, 0.8125, 0.625, 0.875, 0.625, 0.875, 0.6875, 0.8125, 0.6875, 0.5386, 0.9375, 0.5625, 0.9375, 0.5625, 1.0, 0.5386, 1.0, 0.5386, 0.875, 0.5625, 0.875, 0.5625, 0.9375, 0.5386, 0.9375, 0.5625, 0.875, 0.625, 0.875, 0.625, 0.9375, 0.5625, 0.9375, 0.5625, 0.6875, 0.5625, 0.75, 0.5386, 0.75, 0.5548, 0.7195, 0.5625, 0.625, 0.625, 0.625, 0.625, 0.6875, 0.5625, 0.6875, 0.5, 0.4375, 0.5625, 0.4375, 0.5625, 0.5, 0.5, 0.5, 0.5, 0.375, 0.5625, 0.375, 0.5625, 0.4375, 0.5, 0.4375, 0.5625, 0.375, 0.625, 0.375, 0.625, 0.4375, 0.5625, 0.4375, 0.5, 0.1875, 0.5625, 0.1875, 0.5625, 0.25, 0.5, 0.25, 0.5625, 0.125, 0.625, 0.125, 0.625, 0.1875, 0.5625, 0.1875, 0.34, 0.6299, 0.3, 0.6299, 0.3, 0.9405, 0.34, 0.9405, 0.34, 0.8629, 0.34, 0.7852, 0.34, 0.7075, 0.3, 0.5, 0.3, 0.5, 0.2625, 0.5, 0.2, 0.5, 0.2, 0.5, 0.2625, 0.5, 0.1851, 0.6299, 0.1, 0.6299, 0.1, 0.9405, 0.2, 0.9405, 0.03064, 0.9405, 0.1, 0.9405, 0.03064, 0.6299, 0.01532, 0.7852, 0.5625, 0.125, 0.5625, 0.1875, 0.5058, 0.1775, 0.375, 0.5625, 0.4273, 0.5625, 0.4011, 0.5771, 0.9884, 0.6299, 0.9121, 0.7075, 0.9121, 0.7852, 0.9121, 0.8629, 0.9561, 0.9405, 1.0, 0.9405])
me_cube_004.update()
me_cylinder_010 = bpy.data.meshes.new('Cylinder.010')
me_cylinder_010.from_pydata([(0.0, 1.0, -1.0), (0.0, 1.0, 1.0), (0.5878, 0.809, -1.0), (0.5878, 0.809, 1.0), (0.9511, 0.309, -1.0), (0.9511, 0.309, 1.0), (0.9511, -0.309, -1.0), (0.9511, -0.309, 1.0), (0.5878, -0.809, -1.0), (0.5878, -0.809, 1.0), (0.0, -1.0, -1.0), (0.0, -1.0, 1.0), (-0.5878, -0.809, -1.0), (-0.5878, -0.809, 1.0), (-0.9511, -0.309, -1.0), (-0.9511, -0.309, 1.0), (-0.9511, 0.309, -1.0), (-0.9511, 0.309, 1.0), (-0.5878, 0.809, -1.0), (-0.5878, 0.809, 1.0)], [], [(0, 1, 3, 2), (2, 3, 5, 4), (4, 5, 7, 6), (6, 7, 9, 8), (8, 9, 11, 10), (10, 11, 13, 12), (12, 13, 15, 14), (14, 15, 17, 16), (3, 1, 19, 17, 15, 13, 11, 9, 7, 5), (16, 17, 19, 18), (18, 19, 1, 0), (0, 2, 4, 6, 8, 10, 12, 14, 16, 18)])
_uv = me_cylinder_010.uv_layers.new(name='UVMap')
_uv.uv.foreach_set('vector', [1.0, 0.5, 1.0, 1.0, 0.9, 1.0, 0.9, 0.5, 0.9, 0.5, 0.9, 1.0, 0.8, 1.0, 0.8, 0.5, 0.8, 0.5, 0.8, 1.0, 0.7, 1.0, 0.7, 0.5, 0.7, 0.5, 0.7, 1.0, 0.6, 1.0, 0.6, 0.5, 0.6, 0.5, 0.6, 1.0, 0.5, 1.0, 0.5, 0.5, 0.5, 0.5, 0.5, 1.0, 0.4, 1.0, 0.4, 0.5, 0.4, 0.5, 0.4, 1.0, 0.3, 1.0, 0.3, 0.5, 0.3, 0.5, 0.3, 1.0, 0.2, 1.0, 0.2, 0.5, 0.3911, 0.4442, 0.25, 0.49, 0.1089, 0.4442, 0.02175, 0.3242, 0.02175, 0.1758, 0.1089, 0.05584, 0.25, 0.01, 0.3911, 0.05584, 0.4783, 0.1758, 0.4783, 0.3242, 0.2, 0.5, 0.2, 1.0, 0.1, 1.0, 0.1, 0.5, 0.1, 0.5, 0.1, 1.0, -7.451e-08, 1.0, -7.451e-08, 0.5, 0.75, 0.49, 0.8911, 0.4442, 0.9783, 0.3242, 0.9783, 0.1758, 0.8911, 0.05584, 0.75, 0.01, 0.6089, 0.05584, 0.5217, 0.1758, 0.5217, 0.3242, 0.6089, 0.4442])
me_cylinder_010.update()
me_cylinder_011 = bpy.data.meshes.new('Cylinder.011')
me_cylinder_011.from_pydata([(0.01475, 1.022, -0.7718), (0.01475, 0.8068, 1.243), (0.6025, 0.8311, -0.7718), (0.5906, 0.6158, 1.243), (0.9658, 0.3311, -0.7718), (0.8146, 0.3311, 1.228), (0.9658, -0.2869, -0.7718), (0.9658, -0.2869, 1.228), (0.6025, -0.7869, -0.7718), (0.6025, -0.7869, 1.228), (0.01475, -0.9779, -0.7718), (0.01475, -0.9779, 1.228), (-0.573, -0.7869, -0.7718), (-0.573, -0.7869, 1.228), (-0.9363, -0.2869, -0.7718), (-0.9363, -0.2869, 1.228), (-0.9363, 0.3311, -0.7718), (-0.785, 0.3311, 1.228), (-0.573, 0.8311, -0.7718), (-0.5611, 0.6158, 1.243), (0.01475, 1.022, -0.2718), (0.01475, 1.022, 0.2282), (0.01475, 1.022, 0.7282), (0.6025, 0.8311, 0.7282), (0.6025, 0.8311, 0.2282), (0.6025, 0.8311, -0.2718), (1.133, 0.3311, 0.7282), (1.112, 0.3311, 0.2282), (1.068, 0.3311, -0.2718), (1.133, -0.2869, 0.7282), (1.112, -0.2869, 0.2282), (1.068, -0.2869, -0.2718), (0.6025, -0.7869, 0.7282), (0.6025, -0.7869, 0.2282), (0.6025, -0.7869, -0.2718), (0.01475, -0.9779, 0.7282), (0.01475, -0.9779, 0.2282), (0.01475, -0.9779, -0.2718), (-0.6121, -0.8049, 0.726), (-0.6225, -0.8049, 0.226), (-0.6121, -0.8049, -0.274), (-1.143, -0.3822, 0.7165), (-1.258, -0.3822, 0.2165), (-1.143, -0.3822, -0.2835), (-1.143, 0.2359, 0.7165), (-1.258, 0.2359, 0.2165), (-1.143, 0.2359, -0.2835), (-0.6121, 0.8131, 0.726), (-0.6139, 0.8131, 0.226), (-0.6121, 0.8131, -0.274), (0.01475, 1.022, -1.137), (0.6025, 0.8311, -1.137), (0.9658, 0.3311, -1.137), (0.9658, -0.2869, -1.137), (0.6025, -0.7869, -1.137), (0.01475, -0.9779, -1.137), (-0.573, -0.7869, -1.137), (-0.9363, -0.2869, -1.137), (-0.9363, 0.3311, -1.137), (-0.573, 0.8311, -1.137)], [], [(22, 1, 3, 23), (23, 3, 5, 26), (26, 5, 7, 29), (29, 7, 9, 32), (32, 9, 11, 35), (35, 11, 13, 38), (38, 13, 15, 41), (41, 15, 17, 44), (3, 1, 19, 17, 15, 13, 11, 9, 7, 5), (44, 17, 19, 47), (47, 19, 1, 22), (16, 18, 59, 58), (18, 49, 20, 0), (49, 48, 21, 20), (48, 47, 22, 21), (16, 46, 49, 18), (46, 45, 48, 49), (45, 44, 47, 48), (14, 43, 46, 16), (43, 42, 45, 46), (42, 41, 44, 45), (12, 40, 43, 14), (40, 39, 42, 43), (39, 38, 41, 42), (10, 37, 40, 12), (37, 36, 39, 40), (36, 35, 38, 39), (8, 34, 37, 10), (34, 33, 36, 37), (33, 32, 35, 36), (6, 31, 34, 8), (31, 30, 33, 34), (30, 29, 32, 33), (4, 28, 31, 6), (28, 27, 30, 31), (27, 26, 29, 30), (2, 25, 28, 4), (25, 24, 27, 28), (24, 23, 26, 27), (0, 20, 25, 2), (20, 21, 24, 25), (21, 22, 23, 24), (50, 51, 52, 53, 54, 55, 56, 57, 58, 59), (14, 16, 58, 57), (12, 14, 57, 56), (10, 12, 56, 55), (8, 10, 55, 54), (6, 8, 54, 53), (0, 2, 51, 50), (4, 6, 53, 52), (2, 4, 52, 51), (18, 0, 50, 59)])
_uv = me_cylinder_011.uv_layers.new(name='UVMap')
_uv.uv.foreach_set('vector', [1.0, 0.875, 1.0, 1.0, 0.9, 1.0, 0.9, 0.875, 0.9, 0.875, 0.9, 1.0, 0.8, 1.0, 0.8, 0.875, 0.8, 0.875, 0.8, 1.0, 0.7, 1.0, 0.7, 0.875, 0.7, 0.875, 0.7, 1.0, 0.6, 1.0, 0.6, 0.875, 0.6, 0.875, 0.6, 1.0, 0.5, 1.0, 0.5, 0.875, 0.5, 0.875, 0.5, 1.0, 0.4, 1.0, 0.4, 0.875, 0.4, 0.875, 0.4, 1.0, 0.3, 1.0, 0.3, 0.875, 0.3, 0.875, 0.3, 1.0, 0.2, 1.0, 0.2, 0.875, 0.3911, 0.4442, 0.25, 0.49, 0.1089, 0.4442, 0.02175, 0.3242, 0.02175, 0.1758, 0.1089, 0.05584, 0.25, 0.01, 0.3911, 0.05584, 0.4783, 0.1758, 0.4783, 0.3242, 0.2, 0.875, 0.2, 1.0, 0.1, 1.0, 0.1, 0.875, 0.1, 0.875, 0.1, 1.0, -7.451e-08, 1.0, -7.451e-08, 0.875, 0.2, 0.5, 0.1, 0.5, 0.1, 0.5, 0.2, 0.5, 0.1, 0.5, 0.1, 0.625, -7.451e-08, 0.625, -7.451e-08, 0.5, 0.1, 0.625, 0.1, 0.75, -7.451e-08, 0.75, -7.451e-08, 0.625, 0.1, 0.75, 0.1, 0.875, -7.451e-08, 0.875, -7.451e-08, 0.75, 0.2, 0.5, 0.2, 0.625, 0.1, 0.625, 0.1, 0.5, 0.2, 0.625, 0.2, 0.75, 0.1, 0.75, 0.1, 0.625, 0.2, 0.75, 0.2, 0.875, 0.1, 0.875, 0.1, 0.75, 0.3, 0.5, 0.3, 0.625, 0.2, 0.625, 0.2, 0.5, 0.3, 0.625, 0.3, 0.75, 0.2, 0.75, 0.2, 0.625, 0.3, 0.75, 0.3, 0.875, 0.2, 0.875, 0.2, 0.75, 0.4, 0.5, 0.4, 0.625, 0.3, 0.625, 0.3, 0.5, 0.4, 0.625, 0.4, 0.75, 0.3, 0.75, 0.3, 0.625, 0.4, 0.75, 0.4, 0.875, 0.3, 0.875, 0.3, 0.75, 0.5, 0.5, 0.5, 0.625, 0.4, 0.625, 0.4, 0.5, 0.5, 0.625, 0.5, 0.75, 0.4, 0.75, 0.4, 0.625, 0.5, 0.75, 0.5, 0.875, 0.4, 0.875, 0.4, 0.75, 0.6, 0.5, 0.6, 0.625, 0.5, 0.625, 0.5, 0.5, 0.6, 0.625, 0.6, 0.75, 0.5, 0.75, 0.5, 0.625, 0.6, 0.75, 0.6, 0.875, 0.5, 0.875, 0.5, 0.75, 0.7, 0.5, 0.7, 0.625, 0.6, 0.625, 0.6, 0.5, 0.7, 0.625, 0.7, 0.75, 0.6, 0.75, 0.6, 0.625, 0.7, 0.75, 0.7, 0.875, 0.6, 0.875, 0.6, 0.75, 0.8, 0.5, 0.8, 0.625, 0.7, 0.625, 0.7, 0.5, 0.8, 0.625, 0.8, 0.75, 0.7, 0.75, 0.7, 0.625, 0.8, 0.75, 0.8, 0.875, 0.7, 0.875, 0.7, 0.75, 0.9, 0.5, 0.9, 0.625, 0.8, 0.625, 0.8, 0.5, 0.9, 0.625, 0.9, 0.75, 0.8, 0.75, 0.8, 0.625, 0.9, 0.75, 0.9, 0.875, 0.8, 0.875, 0.8, 0.75, 1.0, 0.5, 1.0, 0.625, 0.9, 0.625, 0.9, 0.5, 1.0, 0.625, 1.0, 0.75, 0.9, 0.75, 0.9, 0.625, 1.0, 0.75, 1.0, 0.875, 0.9, 0.875, 0.9, 0.75, 0.75, 0.49, 0.8911, 0.4442, 0.9783, 0.3242, 0.9783, 0.1758, 0.8911, 0.05584, 0.75, 0.01, 0.6089, 0.05584, 0.5217, 0.1758, 0.5217, 0.3242, 0.6089, 0.4442, 0.3, 0.5, 0.2, 0.5, 0.2, 0.5, 0.3, 0.5, 0.4, 0.5, 0.3, 0.5, 0.3, 0.5, 0.4, 0.5, 0.5, 0.5, 0.4, 0.5, 0.4, 0.5, 0.5, 0.5, 0.6, 0.5, 0.5, 0.5, 0.5, 0.5, 0.6, 0.5, 0.7, 0.5, 0.6, 0.5, 0.6, 0.5, 0.7, 0.5, 1.0, 0.5, 0.9, 0.5, 0.9, 0.5, 1.0, 0.5, 0.8, 0.5, 0.7, 0.5, 0.7, 0.5, 0.8, 0.5, 0.9, 0.5, 0.8, 0.5, 0.8, 0.5, 0.9, 0.5, 0.1, 0.5, -7.451e-08, 0.5, -7.451e-08, 0.5, 0.1, 0.5])
me_cylinder_011.update()
me_cylinder_012 = bpy.data.meshes.new('Cylinder.012')
me_cylinder_012.from_pydata([(9.537e-09, 0.7263, -1.153), (9.537e-09, 1.118, 1.153), (0.4645, 0.5754, -1.153), (0.6198, 0.917, 1.153), (0.7516, 0.1802, -1.153), (1.003, 0.3898, 1.153), (0.7516, -0.3082, -1.153), (1.003, -0.2619, 1.153), (0.4645, -0.7033, -1.153), (0.6198, -0.7891, 1.153), (9.537e-09, -0.8543, -1.153), (9.537e-09, -0.9905, 1.153), (-0.4645, -0.7033, -1.153), (-0.6198, -0.7891, 1.153), (-0.7516, -0.3082, -1.153), (-1.003, -0.2619, 1.153), (-0.7516, 0.1802, -1.153), (-1.003, 0.3898, 1.153), (-0.4645, 0.5754, -1.153), (-0.6198, 0.917, 1.153), (9.537e-09, 0.8831, -0.5763), (9.537e-09, 1.0, -1.49e-08), (9.537e-09, 1.12, 0.5763), (0.6398, 0.9126, 0.5763), (0.5878, 0.809, -1.49e-08), (0.5379, 0.7084, -0.5763), (1.035, 0.3683, 0.5763), (0.9511, 0.309, -1.49e-08), (0.8703, 0.2508, -0.5763), (1.035, -0.3044, 0.5763), (0.9511, -0.309, -1.49e-08), (0.8703, -0.3148, -0.5763), (0.6398, -0.8486, 0.5763), (0.5878, -0.809, -1.49e-08), (0.5379, -0.7723, -0.5763), (9.537e-09, -1.056, 0.5763), (9.537e-09, -1.0, -1.49e-08), (9.537e-09, -0.9471, -0.5763), (-0.6398, -0.8486, 0.5763), (-0.5878, -0.809, -1.49e-08), (-0.5379, -0.7723, -0.5763), (-1.035, -0.3044, 0.5763), (-0.9511, -0.309, -1.49e-08), (-0.8703, -0.3148, -0.5763), (-1.035, 0.3683, 0.5763), (-0.9511, 0.309, -1.49e-08), (-0.8703, 0.2508, -0.5763), (-0.6398, 0.9126, 0.5763), (-0.5878, 0.809, -1.49e-08), (-0.5379, 0.7084, -0.5763)], [], [(22, 1, 3, 23), (23, 3, 5, 26), (26, 5, 7, 29), (29, 7, 9, 32), (32, 9, 11, 35), (35, 11, 13, 38), (38, 13, 15, 41), (41, 15, 17, 44), (3, 1, 19, 17, 15, 13, 11, 9, 7, 5), (44, 17, 19, 47), (47, 19, 1, 22), (0, 2, 4, 6, 8, 10, 12, 14, 16, 18), (18, 49, 20, 0), (49, 48, 21, 20), (48, 47, 22, 21), (16, 46, 49, 18), (46, 45, 48, 49), (45, 44, 47, 48), (14, 43, 46, 16), (43, 42, 45, 46), (42, 41, 44, 45), (12, 40, 43, 14), (40, 39, 42, 43), (39, 38, 41, 42), (10, 37, 40, 12), (37, 36, 39, 40), (36, 35, 38, 39), (8, 34, 37, 10), (34, 33, 36, 37), (33, 32, 35, 36), (6, 31, 34, 8), (31, 30, 33, 34), (30, 29, 32, 33), (4, 28, 31, 6), (28, 27, 30, 31), (27, 26, 29, 30), (2, 25, 28, 4), (25, 24, 27, 28), (24, 23, 26, 27), (0, 20, 25, 2), (20, 21, 24, 25), (21, 22, 23, 24)])
_uv = me_cylinder_012.uv_layers.new(name='UVMap')
_uv.uv.foreach_set('vector', [1.0, 0.875, 1.0, 1.0, 0.9, 1.0, 0.9, 0.875, 0.9, 0.875, 0.9, 1.0, 0.8, 1.0, 0.8, 0.875, 0.8, 0.875, 0.8, 1.0, 0.7, 1.0, 0.7, 0.875, 0.7, 0.875, 0.7, 1.0, 0.6, 1.0, 0.6, 0.875, 0.6, 0.875, 0.6, 1.0, 0.5, 1.0, 0.5, 0.875, 0.5, 0.875, 0.5, 1.0, 0.4, 1.0, 0.4, 0.875, 0.4, 0.875, 0.4, 1.0, 0.3, 1.0, 0.3, 0.875, 0.3, 0.875, 0.3, 1.0, 0.2, 1.0, 0.2, 0.875, 0.3911, 0.4442, 0.25, 0.49, 0.1089, 0.4442, 0.02175, 0.3242, 0.02175, 0.1758, 0.1089, 0.05584, 0.25, 0.01, 0.3911, 0.05584, 0.4783, 0.1758, 0.4783, 0.3242, 0.2, 0.875, 0.2, 1.0, 0.1, 1.0, 0.1, 0.875, 0.1, 0.875, 0.1, 1.0, -7.451e-08, 1.0, -7.451e-08, 0.875, 0.75, 0.49, 0.8911, 0.4442, 0.9783, 0.3242, 0.9783, 0.1758, 0.8911, 0.05584, 0.75, 0.01, 0.6089, 0.05584, 0.5217, 0.1758, 0.5217, 0.3242, 0.6089, 0.4442, 0.1, 0.5, 0.1, 0.625, -7.451e-08, 0.625, -7.451e-08, 0.5, 0.1, 0.625, 0.1, 0.75, -7.451e-08, 0.75, -7.451e-08, 0.625, 0.1, 0.75, 0.1, 0.875, -7.451e-08, 0.875, -7.451e-08, 0.75, 0.2, 0.5, 0.2, 0.625, 0.1, 0.625, 0.1, 0.5, 0.2, 0.625, 0.2, 0.75, 0.1, 0.75, 0.1, 0.625, 0.2, 0.75, 0.2, 0.875, 0.1, 0.875, 0.1, 0.75, 0.3, 0.5, 0.3, 0.625, 0.2, 0.625, 0.2, 0.5, 0.3, 0.625, 0.3, 0.75, 0.2, 0.75, 0.2, 0.625, 0.3, 0.75, 0.3, 0.875, 0.2, 0.875, 0.2, 0.75, 0.4, 0.5, 0.4, 0.625, 0.3, 0.625, 0.3, 0.5, 0.4, 0.625, 0.4, 0.75, 0.3, 0.75, 0.3, 0.625, 0.4, 0.75, 0.4, 0.875, 0.3, 0.875, 0.3, 0.75, 0.5, 0.5, 0.5, 0.625, 0.4, 0.625, 0.4, 0.5, 0.5, 0.625, 0.5, 0.75, 0.4, 0.75, 0.4, 0.625, 0.5, 0.75, 0.5, 0.875, 0.4, 0.875, 0.4, 0.75, 0.6, 0.5, 0.6, 0.625, 0.5, 0.625, 0.5, 0.5, 0.6, 0.625, 0.6, 0.75, 0.5, 0.75, 0.5, 0.625, 0.6, 0.75, 0.6, 0.875, 0.5, 0.875, 0.5, 0.75, 0.7, 0.5, 0.7, 0.625, 0.6, 0.625, 0.6, 0.5, 0.7, 0.625, 0.7, 0.75, 0.6, 0.75, 0.6, 0.625, 0.7, 0.75, 0.7, 0.875, 0.6, 0.875, 0.6, 0.75, 0.8, 0.5, 0.8, 0.625, 0.7, 0.625, 0.7, 0.5, 0.8, 0.625, 0.8, 0.75, 0.7, 0.75, 0.7, 0.625, 0.8, 0.75, 0.8, 0.875, 0.7, 0.875, 0.7, 0.75, 0.9, 0.5, 0.9, 0.625, 0.8, 0.625, 0.8, 0.5, 0.9, 0.625, 0.9, 0.75, 0.8, 0.75, 0.8, 0.625, 0.9, 0.75, 0.9, 0.875, 0.8, 0.875, 0.8, 0.75, 1.0, 0.5, 1.0, 0.625, 0.9, 0.625, 0.9, 0.5, 1.0, 0.625, 1.0, 0.75, 0.9, 0.75, 0.9, 0.625, 1.0, 0.75, 1.0, 0.875, 0.9, 0.875, 0.9, 0.75])
me_cylinder_012.update()
me_cube_005 = bpy.data.meshes.new('Cube.005')
me_cube_005.from_pydata([(-0.8, -0.9496, 0.4961), (-1.008, 0.64, -0.7397), (-0.8912, 0.7515, 0.5036), (0.7897, -0.9496, 0.4961), (0.9919, 0.6503, -0.7432), (0.881, 0.7515, 0.5036), (-1.005, -0.154, 0.5012), (-1.005, 0.9045, -0.1559), (-0.008075, 0.6452, -0.7415), (-0.005116, 0.7515, 0.5036), (0.9949, 0.9045, -0.1559), (0.9949, -0.154, 0.5012), (-0.005116, -1.154, 0.5012), (-0.005116, -0.154, 0.5012), (-0.005116, 0.9045, -0.1559), (-1.005, -1.125, 0.1726), (-1.005, 0.346, 0.5012), (-1.006, 0.8114, -0.4488), (-0.5081, 0.6426, -0.7406), (0.4949, 0.7515, 0.5036), (0.9941, 0.8218, -0.4523), (0.9936, 0.2455, -0.755), (0.9949, -0.654, 0.5012), (-0.5051, -1.154, 0.5012), (-1.006, 0.2352, -0.7515), (-1.005, -0.654, 0.5012), (-1.005, 0.8753, 0.1726), (0.4919, 0.6477, -0.7423), (-0.5051, 0.7515, 0.5036), (0.9949, 0.8753, 0.1726), (0.9949, 0.346, 0.5012), (0.9949, -1.125, 0.1726), (0.4949, -1.154, 0.5012), (-0.005116, -0.654, 0.5012), (-0.005116, 0.346, 0.5012), (0.4949, -0.154, 0.5012), (-0.5051, -0.154, 0.5012), (-0.006338, 0.2404, -0.7533), (-0.005116, -1.125, 0.1726), (0.9949, -0.04563, 0.2475), (0.4949, 0.9045, -0.1559), (-0.5051, 0.9045, -0.1559), (-0.005831, 0.8166, -0.4506), (-0.005116, 0.8753, 0.1726), (-1.005, -0.6247, 0.1726), (-0.5051, 0.8753, 0.1726), (-0.5058, 0.814, -0.4497), (0.4942, 0.8192, -0.4514), (0.9949, 0.3753, 0.1726), (0.4949, -1.125, 0.1726), (0.4937, 0.2429, -0.7541), (-0.5063, 0.2378, -0.7524), (-0.5051, 0.346, 0.5012), (0.4949, 0.346, 0.5012), (0.4949, -0.654, 0.5012), (-0.5051, -0.654, 0.5012), (-0.5051, -1.125, 0.1726), (0.4949, 0.8753, 0.1726), (-1.005, 0.3753, 0.1726), (-0.02039, -0.2216, -0.7242), (-0.958, -0.2248, -0.7231), (0.9078, -0.2165, -0.7259), (0.4469, -0.219, -0.725), (0.9949, 0.3998, -0.1576), (-1.005, 0.3874, -0.172), (-1.005, -0.0373, 0.1539), (-1.005, -0.9136, -0.08341), (-1.005, -1.137, -0.08866), (-0.9915, 0.1955, -0.4772), (0.9978, 0.1153, -0.4822), (0.4949, -1.137, -0.08866), (-0.005116, -1.137, -0.08866), (0.9949, -1.137, -0.08866), (-0.5051, -1.137, -0.08866), (0.9949, -0.6205, 0.1256), (0.9949, -0.9136, -0.08341)], [(60, 61)], [(58, 16, 2, 26), (57, 19, 5, 29), (74, 22, 3, 31), (56, 23, 0, 15), (55, 25, 0, 23), (54, 33, 12, 32), (53, 34, 13, 35), (52, 16, 6, 36), (60, 51, 37, 59), (62, 50, 21, 61), (49, 32, 12, 38), (48, 30, 11, 39), (47, 40, 10, 20), (46, 41, 14, 42), (45, 28, 9, 43), (64, 7, 17, 68), (44, 25, 6, 65), (15, 44, 66, 67), (15, 0, 25, 44), (68, 17, 1, 24), (24, 60, 68), (41, 45, 43, 14), (7, 26, 45, 41), (26, 2, 28, 45), (18, 46, 42, 8), (1, 17, 46, 18), (17, 7, 41, 46), (27, 47, 20, 4), (8, 42, 47, 27), (42, 14, 40, 47), (63, 48, 39), (10, 29, 48, 63), (29, 5, 30, 48), (21, 4, 20, 69), (69, 20, 10, 63), (70, 49, 38, 71), (72, 31, 49, 70), (31, 3, 32, 49), (59, 37, 50, 62), (8, 27, 50, 37), (27, 4, 21, 50), (60, 24, 51), (1, 18, 51, 24), (18, 8, 37, 51), (34, 52, 36, 13), (9, 28, 52, 34), (28, 2, 16, 52), (30, 53, 35, 11), (5, 19, 53, 30), (19, 9, 34, 53), (22, 54, 32, 3), (11, 35, 54, 22), (35, 13, 33, 54), (33, 55, 23, 12), (13, 36, 55, 33), (36, 6, 25, 55), (73, 56, 15, 67), (71, 38, 56, 73), (38, 12, 23, 56), (74, 31, 72, 75), (39, 11, 22, 74), (40, 57, 29, 10), (14, 43, 57, 40), (43, 9, 19, 57), (64, 58, 26, 7), (65, 6, 16, 58), (67, 66, 75, 72, 70, 71, 73), (75, 66, 44, 65, 39, 74), (65, 64, 63, 39), (69, 63, 64, 68), (65, 58, 64), (21, 69, 61), (68, 60, 59, 62, 61, 69)])
_uv = me_cube_005.uv_layers.new(name='UVMap')
_uv.uv.foreach_set('vector', [0.5625, 0.1875, 0.625, 0.1875, 0.625, 0.25, 0.5625, 0.25, 0.5625, 0.4375, 0.625, 0.4375, 0.625, 0.5, 0.5625, 0.5, 0.5625, 0.6875, 0.625, 0.6875, 0.625, 0.75, 0.5625, 0.75, 0.5625, 0.9375, 0.625, 0.9375, 0.625, 1.0, 0.5625, 1.0, 0.8125, 0.6875, 0.875, 0.6875, 0.875, 0.75, 0.8125, 0.75, 0.6875, 0.6875, 0.75, 0.6875, 0.75, 0.75, 0.6875, 0.75, 0.6875, 0.5625, 0.75, 0.5625, 0.75, 0.625, 0.6875, 0.625, 0.8125, 0.5625, 0.875, 0.5625, 0.875, 0.625, 0.8125, 0.625, 0.1875, 0.5917, 0.1875, 0.5625, 0.25, 0.5625, 0.2188, 0.5917, 0.3125, 0.5917, 0.3125, 0.5625, 0.375, 0.5625, 0.3438, 0.5917, 0.5625, 0.8125, 0.625, 0.8125, 0.625, 0.875, 0.5625, 0.875, 0.5625, 0.5625, 0.625, 0.5625, 0.625, 0.625, 0.5625, 0.625, 0.4375, 0.4375, 0.5, 0.4375, 0.5, 0.5, 0.4375, 0.5, 0.4375, 0.3125, 0.5, 0.3125, 0.5, 0.375, 0.4375, 0.375, 0.5625, 0.3125, 0.625, 0.3125, 0.625, 0.375, 0.5625, 0.375, 0.5, 0.1875, 0.5, 0.25, 0.4375, 0.25, 0.4375, 0.1915, 0.5625, 0.0625, 0.625, 0.0625, 0.625, 0.125, 0.5625, 0.125, 0.5625, 0.0, 0.5536, 0.0625, 0.5548, 0.03054, 0.5386, 0.0, 0.5625, 0.0, 0.625, 0.0, 0.625, 0.0625, 0.5625, 0.0625, 0.4375, 0.1915, 0.4375, 0.25, 0.375, 0.25, 0.375, 0.1875, 0.375, 0.1875, 0.4011, 0.1729, 0.4273, 0.1875, 0.5, 0.3125, 0.5625, 0.3125, 0.5625, 0.375, 0.5, 0.375, 0.5, 0.25, 0.5625, 0.25, 0.5625, 0.3125, 0.5, 0.3125, 0.5625, 0.25, 0.625, 0.25, 0.625, 0.3125, 0.5625, 0.3125, 0.375, 0.3125, 0.4375, 0.3125, 0.4375, 0.375, 0.375, 0.375, 0.375, 0.25, 0.4375, 0.25, 0.4375, 0.3125, 0.375, 0.3125, 0.4375, 0.25, 0.5, 0.25, 0.5, 0.3125, 0.4375, 0.3125, 0.375, 0.4375, 0.4375, 0.4375, 0.4375, 0.5, 0.375, 0.5, 0.375, 0.375, 0.4375, 0.375, 0.4375, 0.4375, 0.375, 0.4375, 0.4375, 0.375, 0.5, 0.375, 0.5, 0.4375, 0.4375, 0.4375, 0.5, 0.5625, 0.5625, 0.5625, 0.5447, 0.625, 0.5, 0.5, 0.5625, 0.5, 0.5625, 0.5625, 0.5, 0.5625, 0.5625, 0.5, 0.625, 0.5, 0.625, 0.5625, 0.5625, 0.5625, 0.375, 0.5625, 0.375, 0.5, 0.4375, 0.5, 0.4273, 0.5625, 0.4375, 0.5585, 0.4375, 0.5, 0.5, 0.5, 0.5, 0.5625, 0.5386, 0.8125, 0.5625, 0.8125, 0.5625, 0.875, 0.5386, 0.875, 0.5386, 0.75, 0.5625, 0.75, 0.5625, 0.8125, 0.5386, 0.8125, 0.5625, 0.75, 0.625, 0.75, 0.625, 0.8125, 0.5625, 0.8125, 0.25, 0.5917, 0.25, 0.5625, 0.3125, 0.5625, 0.2812, 0.5917, 0.25, 0.5, 0.3125, 0.5, 0.3125, 0.5625, 0.25, 0.5625, 0.3125, 0.5, 0.375, 0.5, 0.375, 0.5625, 0.3125, 0.5625, 0.125, 0.5917, 0.125, 0.5625, 0.1875, 0.5625, 0.125, 0.5, 0.1875, 0.5, 0.1875, 0.5625, 0.125, 0.5625, 0.1875, 0.5, 0.25, 0.5, 0.25, 0.5625, 0.1875, 0.5625, 0.75, 0.5625, 0.8125, 0.5625, 0.8125, 0.625, 0.75, 0.625, 0.75, 0.5, 0.8125, 0.5, 0.8125, 0.5625, 0.75, 0.5625, 0.8125, 0.5, 0.875, 0.5, 0.875, 0.5625, 0.8125, 0.5625, 0.625, 0.5625, 0.6875, 0.5625, 0.6875, 0.625, 0.625, 0.625, 0.625, 0.5, 0.6875, 0.5, 0.6875, 0.5625, 0.625, 0.5625, 0.6875, 0.5, 0.75, 0.5, 0.75, 0.5625, 0.6875, 0.5625, 0.625, 0.6875, 0.6875, 0.6875, 0.6875, 0.75, 0.625, 0.75, 0.625, 0.625, 0.6875, 0.625, 0.6875, 0.6875, 0.625, 0.6875, 0.6875, 0.625, 0.75, 0.625, 0.75, 0.6875, 0.6875, 0.6875, 0.75, 0.6875, 0.8125, 0.6875, 0.8125, 0.75, 0.75, 0.75, 0.75, 0.625, 0.8125, 0.625, 0.8125, 0.6875, 0.75, 0.6875, 0.8125, 0.625, 0.875, 0.625, 0.875, 0.6875, 0.8125, 0.6875, 0.5386, 0.9375, 0.5625, 0.9375, 0.5625, 1.0, 0.5386, 1.0, 0.5386, 0.875, 0.5625, 0.875, 0.5625, 0.9375, 0.5386, 0.9375, 0.5625, 0.875, 0.625, 0.875, 0.625, 0.9375, 0.5625, 0.9375, 0.5625, 0.6875, 0.5625, 0.75, 0.5386, 0.75, 0.5548, 0.7195, 0.5625, 0.625, 0.625, 0.625, 0.625, 0.6875, 0.5625, 0.6875, 0.5, 0.4375, 0.5625, 0.4375, 0.5625, 0.5, 0.5, 0.5, 0.5, 0.375, 0.5625, 0.375, 0.5625, 0.4375, 0.5, 0.4375, 0.5625, 0.375, 0.625, 0.375, 0.625, 0.4375, 0.5625, 0.4375, 0.5, 0.1875, 0.5625, 0.1875, 0.5625, 0.25, 0.5, 0.25, 0.5625, 0.125, 0.625, 0.125, 0.625, 0.1875, 0.5625, 0.1875, 0.34, 0.6299, 0.3, 0.6299, 0.3, 0.9405, 0.34, 0.9405, 0.34, 0.8629, 0.34, 0.7852, 0.34, 0.7075, 0.3, 0.5, 0.3, 0.5, 0.2625, 0.5, 0.2, 0.5, 0.2, 0.5, 0.2625, 0.5, 0.1851, 0.6299, 0.1, 0.6299, 0.1, 0.9405, 0.2, 0.9405, 0.03064, 0.9405, 0.1, 0.9405, 0.03064, 0.6299, 0.01532, 0.7852, 0.5625, 0.125, 0.5625, 0.1875, 0.5058, 0.1775, 0.375, 0.5625, 0.4273, 0.5625, 0.4011, 0.5771, 0.9884, 0.6299, 0.9121, 0.7075, 0.9121, 0.7852, 0.9121, 0.8629, 0.9561, 0.9405, 1.0, 0.9405])
me_cube_005.update()

# ---- objects
ob_head = bpy.data.objects.new('Head', me_cylinder)
ob_neck = bpy.data.objects.new('Neck', me_cube_001)
ob_chest = bpy.data.objects.new('Chest', me_cylinder_001)
ob_empty = bpy.data.objects.new('Empty', None)
ob_pelvix = bpy.data.objects.new('Pelvix', me_cylinder_003)
ob_thigh = bpy.data.objects.new('Thigh', me_cylinder_004)
ob_femur = bpy.data.objects.new('Femur', me_cylinder_005)
ob_foot = bpy.data.objects.new('Foot', me_cube_002)
ob_thigh2 = bpy.data.objects.new('Thigh2', me_cylinder_006)
ob_femur2 = bpy.data.objects.new('Femur2', me_cylinder_007)
ob_foot2 = bpy.data.objects.new('Foot2', me_cube_003)
ob_bicep2 = bpy.data.objects.new('Bicep2', me_cylinder_008)
ob_forearm2 = bpy.data.objects.new('Forearm2', me_cylinder_009)
ob_arm2 = bpy.data.objects.new('Arm2', me_cube_004)
ob_cylinder_002 = bpy.data.objects.new('Cylinder.002', me_cylinder_010)
ob_bicep = bpy.data.objects.new('Bicep', me_cylinder_011)
ob_forearm = bpy.data.objects.new('Forearm', me_cylinder_012)
ob_hand = bpy.data.objects.new('Hand', me_cube_005)

# ---- transforms, parenting, visibility, modifiers, constraints
ob_head.location = (0.07038, -6.446e-05, -0.07452)
ob_head.rotation_euler = (0.0, -0.03656, 0.0)
ob_head.scale = (1.0, 1.0, 0.8738)
ob_neck.location = (0.3511, 1.465e-09, -1.015)
ob_neck.scale = (1.179, 1.179, 1.553)
ob_chest.location = (0.2921, 1.484e-08, -2.622)
ob_chest.rotation_euler = (-2.675e-10, -0.02868, -1.315e-08)
ob_chest.scale = (1.001, 1.233, 1.128)
ob_empty.location = (4.576, 0.1754, -6.29)
ob_empty.rotation_euler = (1.571, -0.0, -1.571)
ob_empty.scale = (3.153, 3.153, 3.153)
ob_empty.empty_display_type = 'IMAGE'
ob_empty.empty_display_size = 5.0
ob_pelvix.location = (0.3933, 4.84e-09, -5.437)
ob_pelvix.scale = (0.9158, 1.137, 0.8608)
ob_thigh.location = (0.4423, 0.8174, -7.903)
ob_thigh.scale = (0.5267, 0.4241, 1.543)
ob_femur.location = (0.4624, 0.8419, -10.84)
ob_femur.scale = (0.5188, 0.4874, 1.456)
ob_foot.location = (-0.1299, 0.8266, -12.58)
ob_foot.scale = (0.5734, 0.4519, 0.3791)
ob_thigh2.location = (0.4503, -0.9395, -7.903)
ob_thigh2.rotation_euler = (0.0, -0.0, 3.142)
ob_thigh2.scale = (0.5267, 0.4241, 1.543)
ob_femur2.location = (0.4624, -0.9451, -10.84)
ob_femur2.scale = (0.5188, 0.4874, 1.456)
ob_foot2.location = (-0.1299, -0.9605, -12.58)
ob_foot2.scale = (0.5734, 0.4519, 0.3791)
ob_bicep2.location = (0.3908, 1.44, -3.135)
ob_bicep2.rotation_euler = (0.2725, -0.0, 0.0)
ob_bicep2.scale = (0.5395, 0.5231, 1.383)
ob_forearm2.location = (0.2147, 1.935, -5.675)
ob_forearm2.rotation_euler = (0.08132, 0.1417, 0.0)
ob_forearm2.scale = (0.5395, 0.4632, 0.9846)
ob_arm2.location = (-0.03472, 2.043, -7.221)
ob_arm2.rotation_euler = (-0.04788, 0.1417, 0.0)
ob_arm2.scale = (0.4069, 0.3839, 0.9978)
ob_cylinder_002.location = (0.0, 2.205, -7.806)
ob_cylinder_002.rotation_euler = (0.0, 1.571, 0.0)
ob_cylinder_002.scale = (0.6223, 0.4256, 0.655)
ob_bicep.location = (0.3651, -1.653, -3.116)
ob_bicep.rotation_euler = (-0.2986, 1.633e-07, -6.283)
ob_bicep.scale = (0.5395, 0.5231, 1.383)
ob_forearm.location = (0.1986, -2.118, -5.662)
ob_forearm.rotation_euler = (0.08132, -0.1417, -3.142)
ob_forearm.scale = (0.5395, 0.4632, 0.9846)
ob_hand.location = (0.005812, -2.225, -7.216)
ob_hand.rotation_euler = (-0.04788, -0.1417, -3.142)
ob_hand.scale = (0.4069, 0.3839, 0.9978)

# ---- collection membership
scene.collection.objects.link(ob_head)
scene.collection.objects.link(ob_neck)
scene.collection.objects.link(ob_chest)
scene.collection.objects.link(ob_empty)
scene.collection.objects.link(ob_pelvix)
scene.collection.objects.link(ob_thigh)
scene.collection.objects.link(ob_femur)
scene.collection.objects.link(ob_foot)
scene.collection.objects.link(ob_thigh2)
scene.collection.objects.link(ob_femur2)
scene.collection.objects.link(ob_foot2)
scene.collection.objects.link(ob_bicep2)
scene.collection.objects.link(ob_forearm2)
scene.collection.objects.link(ob_arm2)
scene.collection.objects.link(ob_cylinder_002)
scene.collection.objects.link(ob_bicep)
scene.collection.objects.link(ob_forearm)
scene.collection.objects.link(ob_hand)

# ---- scene / render settings (as saved in the file)
scene.frame_start = 1; scene.frame_end = 250; scene.frame_set(121)
scene.render.engine = 'BLENDER_EEVEE_NEXT'
scene.cycles.sampling_pattern = 'TABULATED_SOBOL'
scene.eevee.ray_tracing_options.trace_max_roughness = 0.0
bpy.context.view_layer.update()

# ---- added for rendering (the .blend has no active camera and no usable light): camera, sun
cam_auto = bpy.data.cameras.new('AutoCamera')
cam_auto.lens = 50.0
cam_auto.sensor_width = 36.0
cam_auto.clip_end = 1000.0
ob_auto_camera = bpy.data.objects.new('AutoCamera', cam_auto)
scene.collection.objects.link(ob_auto_camera)
ob_auto_camera.location = (13.9141, -16.5743, 4.94089)
ob_auto_camera.rotation_euler = (1.09748, -7.21219e-08, 0.694738)
scene.camera = ob_auto_camera
light_auto_sun = bpy.data.lights.new('AutoSun', 'SUN')
light_auto_sun.energy = 3.0
light_auto_sun.angle = 0.0523599
ob_auto_sun = bpy.data.objects.new('AutoSun', light_auto_sun)
scene.collection.objects.link(ob_auto_sun)
ob_auto_sun.rotation_euler = (0.872665, 0.174533, 0.523599)
bpy.context.view_layer.update()
